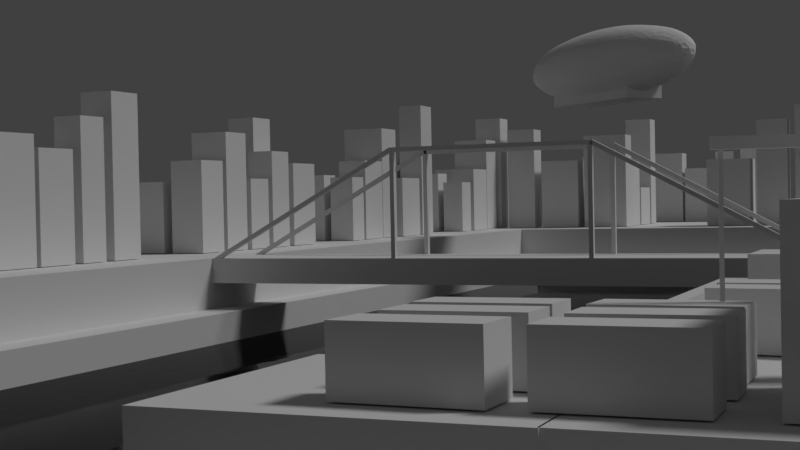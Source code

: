 # Source: city_marcel_herd.blend  (saved by Blender 2.79.0; exported with 4.5.12 LTS)
import bpy
from mathutils import Matrix  # noqa: F401  (used for matrix-valued properties, if any)

bpy.ops.wm.read_factory_settings(use_empty=True)
scene = bpy.context.scene
scene.name = 'Scene'

# ---- collections
col_collection_1 = bpy.data.collections.new('Collection 1'); scene.collection.children.link(col_collection_1)

# ---- materials (node trees are filled in below, after node groups)
mat_water = bpy.data.materials.new('Water')
mat_water.alpha_threshold = 0.0
mat_water.roughness = 0.5

# ---- material node trees
mat_water.use_nodes = True; mat_water.node_tree.nodes.clear()
_N = mat_water.node_tree.nodes; _L = mat_water.node_tree.links
n0 = _N.new('ShaderNodeFresnel'); n0.name = 'Fresnel'; n0.location = (-329, 277)
n0.inputs[0].default_value = 1.05
n1 = _N.new('ShaderNodeBsdfAnisotropic'); n1.name = 'Glossy BSDF'; n1.location = (-165, 179)
n1.distribution = 'BECKMANN'
n1.inputs[1].default_value = 0.0
n2 = _N.new('ShaderNodeBsdfRefraction'); n2.name = 'Refraction BSDF'; n2.location = (-154, 486)
n2.inputs[0].default_value = (0.8, 0.8, 0.8, 1.0)
n3 = _N.new('ShaderNodeMixShader'); n3.name = 'Mix Shader'; n3.location = (28, 306)
n4 = _N.new('ShaderNodeOutputMaterial'); n4.name = 'Material Output'; n4.location = (530, 292)
n5 = _N.new('ShaderNodeMath'); n5.name = 'Math'; n5.location = (38, -113)
n6 = _N.new('ShaderNodeMath'); n6.name = 'Math.002'; n6.location = (263, -60)
n6.operation = 'MULTIPLY'
n6.inputs[1].default_value = -0.2
n7 = _N.new('ShaderNodeTexVoronoi'); n7.name = 'Voronoi Texture'; n7.location = (-202, -115)
n7.inputs[2].default_value = 40.0
n8 = _N.new('ShaderNodeMath'); n8.name = 'Math.001'; n8.location = (-179, -292)
n8.operation = 'MULTIPLY'
n8.inputs[1].default_value = 0.7
n9 = _N.new('ShaderNodeTexVoronoi'); n9.name = 'Voronoi Texture.001'; n9.location = (-399, -309)
n9.inputs[2].default_value = 80.0
n10 = _N.new('ShaderNodeDisplacement'); n10.name = 'Displacement'; n10.location = (0, 0)
n10.inputs[1].default_value = 0.0
n10.inputs[2].default_value = 0.1
n11 = _N.new('ShaderNodeMath'); n11.name = 'Math.003'; n11.location = (0, 0)
n11.operation = 'MULTIPLY'
n12 = _N.new('ShaderNodeMath'); n12.name = 'Math.004'; n12.location = (0, 0)
n12.operation = 'MULTIPLY'
_L.new(n0.outputs[0], n2.inputs[2])
_L.new(n0.outputs[0], n3.inputs[0])
_L.new(n2.outputs[0], n3.inputs[1])
_L.new(n1.outputs[0], n3.inputs[2])
_L.new(n3.outputs[0], n4.inputs[0])
_L.new(n8.outputs[0], n5.inputs[1])
_L.new(n5.outputs[0], n6.inputs[0])
_L.new(n6.outputs[0], n10.inputs[0])
_L.new(n10.outputs[0], n4.inputs[2])
_L.new(n11.outputs[0], n5.inputs[0])
_L.new(n7.outputs[0], n11.inputs[0])
_L.new(n7.outputs[0], n11.inputs[1])
_L.new(n12.outputs[0], n8.inputs[0])
_L.new(n9.outputs[0], n12.inputs[0])
_L.new(n9.outputs[0], n12.inputs[1])
n4.is_active_output = True

# ---- world
world_world = bpy.data.worlds.new('World'); scene.world = world_world
world_world.color = (0.05088, 0.05088, 0.05088)
world_world.use_sun_shadow = False
world_world.sun_shadow_jitter_overblur = 0.0
world_world.cycles.sampling_method = 'MANUAL'
world_world.light_settings.ao_factor = 0.1

# ---- cameras
cam_camera = bpy.data.cameras.new('Camera')
cam_camera.sensor_fit = 'HORIZONTAL'
cam_camera.clip_end = 2000.0
cam_camera.lens = 35.0
cam_camera.sensor_width = 22.2
cam_camera.sensor_height = 14.7
cam_camera.ortho_scale = 7.314
cam_camera.dof.focus_distance = 0.0

# ---- lights
light_lamp = bpy.data.lights.new('Lamp', 'SUN')
light_lamp.transmission_factor = 0.0
light_lamp.cutoff_distance = 30.0
light_lamp.angle = 0.1993
light_lamp.energy = 1.0
light_lamp.shadow_buffer_clip_start = 1.001
light_lamp.shadow_soft_size = 0.1
light_lamp.shadow_cascade_max_distance = 1000.0

# ---- meshes
me_cube_098 = bpy.data.meshes.new('Cube.098')
me_cube_098.from_pydata([(-1.218, -1.095, -1.854), (-1.218, -1.095, 1.0), (-1.218, 1.0, -1.854), (-1.218, 1.0, 1.0), (1.0, -1.095, -1.854), (1.0, -1.095, 1.0), (1.0, 1.0, -1.854), (1.0, 1.0, 1.0)], [], [(0, 1, 3, 2), (2, 3, 7, 6), (6, 7, 5, 4), (4, 5, 1, 0), (2, 6, 4, 0), (7, 3, 1, 5)])
me_cube_098.use_remesh_preserve_volume = False
me_cube_098.use_remesh_preserve_attributes = False
me_cube_098.use_mirror_vertex_groups = False
me_cube_098.update()
me_cube_097 = bpy.data.meshes.new('Cube.097')
me_cube_097.from_pydata([(-0.8716, -0.7065, -1.397), (-0.8716, -0.7065, 1.0), (-0.8716, 1.0, -1.397), (-0.8716, 1.0, 1.0), (1.0, -0.7065, -1.397), (1.0, -0.7065, 1.0), (1.0, 1.0, -1.397), (1.0, 1.0, 1.0)], [], [(0, 1, 3, 2), (2, 3, 7, 6), (6, 7, 5, 4), (4, 5, 1, 0), (2, 6, 4, 0), (7, 3, 1, 5)])
me_cube_097.use_remesh_preserve_volume = False
me_cube_097.use_remesh_preserve_attributes = False
me_cube_097.use_mirror_vertex_groups = False
me_cube_097.update()
me_cube_063 = bpy.data.meshes.new('Cube.063')
me_cube_063.from_pydata([(-1.075, -1.162, -0.844), (-1.075, -1.162, 1.0), (-1.075, 1.388, -0.844), (-1.075, 1.388, 1.0), (1.049, -1.162, -0.844), (1.049, -1.162, 1.0), (1.049, 1.388, -0.844), (1.049, 1.388, 1.0)], [], [(0, 1, 3, 2), (2, 3, 7, 6), (6, 7, 5, 4), (4, 5, 1, 0), (2, 6, 4, 0), (7, 3, 1, 5)])
me_cube_063.use_remesh_preserve_volume = False
me_cube_063.use_remesh_preserve_attributes = False
me_cube_063.use_mirror_vertex_groups = False
me_cube_063.update()
me_cube_061 = bpy.data.meshes.new('Cube.061')
me_cube_061.from_pydata([(-1.889, -1.773, -1.386), (-1.889, -1.773, 1.0), (-1.889, 1.436, -1.386), (-1.889, 1.436, 1.0), (1.0, -1.773, -1.386), (1.0, -1.773, 1.0), (1.0, 1.436, -1.386), (1.0, 1.436, 1.0)], [], [(0, 1, 3, 2), (2, 3, 7, 6), (6, 7, 5, 4), (4, 5, 1, 0), (2, 6, 4, 0), (7, 3, 1, 5)])
me_cube_061.use_remesh_preserve_volume = False
me_cube_061.use_remesh_preserve_attributes = False
me_cube_061.use_mirror_vertex_groups = False
me_cube_061.update()
me_cube_048 = bpy.data.meshes.new('Cube.048')
me_cube_048.from_pydata([(-1.0, -1.0, -0.4079), (-1.0, -1.0, 1.0), (-1.0, 1.0, -0.4079), (-1.0, 1.0, 1.0), (1.0, -1.0, -0.4079), (1.0, -1.0, 1.0), (1.0, 1.0, -0.4079), (1.0, 1.0, 1.0)], [], [(0, 1, 3, 2), (2, 3, 7, 6), (6, 7, 5, 4), (4, 5, 1, 0), (2, 6, 4, 0), (7, 3, 1, 5)])
me_cube_048.use_remesh_preserve_volume = False
me_cube_048.use_remesh_preserve_attributes = False
me_cube_048.use_mirror_vertex_groups = False
me_cube_048.update()
me_cube_023 = bpy.data.meshes.new('Cube.023')
me_cube_023.from_pydata([(-1.889, -1.773, -1.282), (-1.889, -1.773, 1.0), (-1.889, 1.436, -1.282), (-1.889, 1.436, 1.0), (1.472, -1.773, -1.282), (1.472, -1.773, 1.0), (1.472, 1.436, -1.282), (1.472, 1.436, 1.0)], [], [(0, 1, 3, 2), (2, 3, 7, 6), (6, 7, 5, 4), (4, 5, 1, 0), (2, 6, 4, 0), (7, 3, 1, 5)])
me_cube_023.use_remesh_preserve_volume = False
me_cube_023.use_remesh_preserve_attributes = False
me_cube_023.use_mirror_vertex_groups = False
me_cube_023.update()
me_cube_019 = bpy.data.meshes.new('Cube.019')
me_cube_019.from_pydata([(-1.897, -1.095, -2.448), (-1.897, -1.095, 1.0), (-1.897, 1.0, -2.448), (-1.897, 1.0, 1.0), (1.0, -1.095, -2.448), (1.0, -1.095, 1.0), (1.0, 1.0, -2.448), (1.0, 1.0, 1.0)], [], [(0, 1, 3, 2), (2, 3, 7, 6), (6, 7, 5, 4), (4, 5, 1, 0), (2, 6, 4, 0), (7, 3, 1, 5)])
me_cube_019.use_remesh_preserve_volume = False
me_cube_019.use_remesh_preserve_attributes = False
me_cube_019.use_mirror_vertex_groups = False
me_cube_019.update()
me_cube_018 = bpy.data.meshes.new('Cube.018')
me_cube_018.from_pydata([(-1.218, -1.095, -2.448), (-1.218, -1.095, 1.0), (-1.218, 1.0, -2.448), (-1.218, 1.0, 1.0), (1.0, -1.095, -2.448), (1.0, -1.095, 1.0), (1.0, 1.0, -2.448), (1.0, 1.0, 1.0)], [], [(0, 1, 3, 2), (2, 3, 7, 6), (6, 7, 5, 4), (4, 5, 1, 0), (2, 6, 4, 0), (7, 3, 1, 5)])
me_cube_018.use_remesh_preserve_volume = False
me_cube_018.use_remesh_preserve_attributes = False
me_cube_018.use_mirror_vertex_groups = False
me_cube_018.update()
me_cube_011 = bpy.data.meshes.new('Cube.011')
me_cube_011.from_pydata([(-1.218, -1.095, -2.061), (-1.218, -1.095, 1.0), (-1.218, 1.0, -2.061), (-1.218, 1.0, 1.0), (1.854, -1.095, -2.061), (1.854, -1.095, 1.0), (1.854, 1.0, -2.061), (1.854, 1.0, 1.0)], [], [(0, 1, 3, 2), (2, 3, 7, 6), (6, 7, 5, 4), (4, 5, 1, 0), (2, 6, 4, 0), (7, 3, 1, 5)])
me_cube_011.use_remesh_preserve_volume = False
me_cube_011.use_remesh_preserve_attributes = False
me_cube_011.use_mirror_vertex_groups = False
me_cube_011.update()
me_cube_010 = bpy.data.meshes.new('Cube.010')
me_cube_010.from_pydata([(-2.898, -1.773, -0.1923), (-2.898, -1.773, 1.0), (-2.898, 1.923, -0.1923), (-2.898, 1.923, 1.0), (0.7766, -1.773, -0.1923), (0.7766, -1.773, 1.0), (0.7766, 1.923, -0.1923), (0.7766, 1.923, 1.0)], [], [(0, 1, 3, 2), (2, 3, 7, 6), (6, 7, 5, 4), (4, 5, 1, 0), (2, 6, 4, 0), (7, 3, 1, 5)])
me_cube_010.use_remesh_preserve_volume = False
me_cube_010.use_remesh_preserve_attributes = False
me_cube_010.use_mirror_vertex_groups = False
me_cube_010.update()
me_cube_009 = bpy.data.meshes.new('Cube.009')
me_cube_009.from_pydata([(-2.396, -1.773, -0.9975), (-2.396, -1.773, 1.0), (-2.396, 1.436, -0.9975), (-2.396, 1.436, 1.0), (0.7766, -1.773, -0.9975), (0.7766, -1.773, 1.0), (0.7766, 1.436, -0.9975), (0.7766, 1.436, 1.0)], [], [(0, 1, 3, 2), (2, 3, 7, 6), (6, 7, 5, 4), (4, 5, 1, 0), (2, 6, 4, 0), (7, 3, 1, 5)])
me_cube_009.use_remesh_preserve_volume = False
me_cube_009.use_remesh_preserve_attributes = False
me_cube_009.use_mirror_vertex_groups = False
me_cube_009.update()
me_cube_002 = bpy.data.meshes.new('Cube.002')
me_cube_002.from_pydata([(-3.39, -1.773, -0.9521), (-3.39, -1.773, 1.0), (-3.39, 1.436, -0.9521), (-3.39, 1.436, 1.0), (1.0, -1.773, -0.9521), (1.0, -1.773, 1.0), (1.0, 1.436, -0.9521), (1.0, 1.436, 1.0)], [], [(0, 1, 3, 2), (2, 3, 7, 6), (6, 7, 5, 4), (4, 5, 1, 0), (2, 6, 4, 0), (7, 3, 1, 5)])
me_cube_002.use_remesh_preserve_volume = False
me_cube_002.use_remesh_preserve_attributes = False
me_cube_002.use_mirror_vertex_groups = False
me_cube_002.update()
me_cube_096 = bpy.data.meshes.new('Cube.096')
me_cube_096.from_pydata([(-1.889, -2.19, -1.786), (-1.889, -2.19, 1.0), (-1.889, 1.436, -1.786), (-1.889, 1.436, 1.0), (0.8355, -2.19, -1.786), (0.8355, -2.19, 1.0), (0.8355, 1.436, -1.786), (0.8355, 1.436, 1.0)], [], [(0, 1, 3, 2), (2, 3, 7, 6), (6, 7, 5, 4), (4, 5, 1, 0), (2, 6, 4, 0), (7, 3, 1, 5)])
me_cube_096.use_remesh_preserve_volume = False
me_cube_096.use_remesh_preserve_attributes = False
me_cube_096.use_mirror_vertex_groups = False
me_cube_096.update()
me_cube_095 = bpy.data.meshes.new('Cube.095')
me_cube_095.from_pydata([(-1.996, -1.0, -0.9707), (-1.996, -1.0, 1.0), (-1.996, 1.0, -0.9707), (-1.996, 1.0, 1.0), (1.0, -1.0, -0.9707), (1.0, -1.0, 1.0), (1.0, 1.0, -0.9707), (1.0, 1.0, 1.0)], [], [(0, 1, 3, 2), (2, 3, 7, 6), (6, 7, 5, 4), (4, 5, 1, 0), (2, 6, 4, 0), (7, 3, 1, 5)])
me_cube_095.use_remesh_preserve_volume = False
me_cube_095.use_remesh_preserve_attributes = False
me_cube_095.use_mirror_vertex_groups = False
me_cube_095.update()
me_cube_094 = bpy.data.meshes.new('Cube.094')
me_cube_094.from_pydata([(-1.996, -1.0, -0.692), (-1.996, -1.0, 1.0), (-1.996, 1.0, -0.692), (-1.996, 1.0, 1.0), (1.0, -1.0, -0.692), (1.0, -1.0, 1.0), (1.0, 1.0, -0.692), (1.0, 1.0, 1.0)], [], [(0, 1, 3, 2), (2, 3, 7, 6), (6, 7, 5, 4), (4, 5, 1, 0), (2, 6, 4, 0), (7, 3, 1, 5)])
me_cube_094.use_remesh_preserve_volume = False
me_cube_094.use_remesh_preserve_attributes = False
me_cube_094.use_mirror_vertex_groups = False
me_cube_094.update()
me_cube_093 = bpy.data.meshes.new('Cube.093')
me_cube_093.from_pydata([(-1.996, -1.0, -0.3722), (-1.996, -1.0, 1.0), (-1.996, 1.0, -0.3722), (-1.996, 1.0, 1.0), (1.0, -1.0, -0.3722), (1.0, -1.0, 1.0), (1.0, 1.0, -0.3722), (1.0, 1.0, 1.0)], [], [(0, 1, 3, 2), (2, 3, 7, 6), (6, 7, 5, 4), (4, 5, 1, 0), (2, 6, 4, 0), (7, 3, 1, 5)])
me_cube_093.use_remesh_preserve_volume = False
me_cube_093.use_remesh_preserve_attributes = False
me_cube_093.use_mirror_vertex_groups = False
me_cube_093.update()
me_cube_092 = bpy.data.meshes.new('Cube.092')
me_cube_092.from_pydata([(-1.177, -1.0, -1.0), (-1.177, -1.0, 1.0), (-1.177, 1.0, -1.0), (-1.177, 1.0, 1.0), (1.0, -1.0, -1.0), (1.0, -1.0, 1.0), (1.0, 1.0, -1.0), (1.0, 1.0, 1.0)], [], [(0, 1, 3, 2), (2, 3, 7, 6), (6, 7, 5, 4), (4, 5, 1, 0), (2, 6, 4, 0), (7, 3, 1, 5)])
me_cube_092.use_remesh_preserve_volume = False
me_cube_092.use_remesh_preserve_attributes = False
me_cube_092.use_mirror_vertex_groups = False
me_cube_092.update()
me_cube_091 = bpy.data.meshes.new('Cube.091')
me_cube_091.from_pydata([(-1.177, -1.0, -1.0), (-1.177, -1.0, 1.0), (-1.177, 1.0, -1.0), (-1.177, 1.0, 1.0), (1.0, -1.0, -1.0), (1.0, -1.0, 1.0), (1.0, 1.0, -1.0), (1.0, 1.0, 1.0)], [], [(0, 1, 3, 2), (2, 3, 7, 6), (6, 7, 5, 4), (4, 5, 1, 0), (2, 6, 4, 0), (7, 3, 1, 5)])
me_cube_091.use_remesh_preserve_volume = False
me_cube_091.use_remesh_preserve_attributes = False
me_cube_091.use_mirror_vertex_groups = False
me_cube_091.update()
me_cube_090 = bpy.data.meshes.new('Cube.090')
me_cube_090.from_pydata([(-1.889, -1.773, -1.051), (-1.889, -1.773, 1.0), (-1.889, 1.436, -1.051), (-1.889, 1.436, 1.0), (1.472, -1.773, -1.051), (1.472, -1.773, 1.0), (1.472, 1.436, -1.051), (1.472, 1.436, 1.0)], [], [(0, 1, 3, 2), (2, 3, 7, 6), (6, 7, 5, 4), (4, 5, 1, 0), (2, 6, 4, 0), (7, 3, 1, 5)])
me_cube_090.use_remesh_preserve_volume = False
me_cube_090.use_remesh_preserve_attributes = False
me_cube_090.use_mirror_vertex_groups = False
me_cube_090.update()
me_cube_089 = bpy.data.meshes.new('Cube.089')
me_cube_089.from_pydata([(-1.218, -1.095, -2.061), (-1.218, -1.095, 1.0), (-1.218, 1.0, -2.061), (-1.218, 1.0, 1.0), (1.854, -1.095, -2.061), (1.854, -1.095, 1.0), (1.854, 1.0, -2.061), (1.854, 1.0, 1.0)], [], [(0, 1, 3, 2), (2, 3, 7, 6), (6, 7, 5, 4), (4, 5, 1, 0), (2, 6, 4, 0), (7, 3, 1, 5)])
me_cube_089.use_remesh_preserve_volume = False
me_cube_089.use_remesh_preserve_attributes = False
me_cube_089.use_mirror_vertex_groups = False
me_cube_089.update()
me_cube_088 = bpy.data.meshes.new('Cube.088')
me_cube_088.from_pydata([(-1.897, -1.095, -2.448), (-1.897, -1.095, 1.0), (-1.897, 1.0, -2.448), (-1.897, 1.0, 1.0), (1.0, -1.095, -2.448), (1.0, -1.095, 1.0), (1.0, 1.0, -2.448), (1.0, 1.0, 1.0)], [], [(0, 1, 3, 2), (2, 3, 7, 6), (6, 7, 5, 4), (4, 5, 1, 0), (2, 6, 4, 0), (7, 3, 1, 5)])
me_cube_088.use_remesh_preserve_volume = False
me_cube_088.use_remesh_preserve_attributes = False
me_cube_088.use_mirror_vertex_groups = False
me_cube_088.update()
me_cube_087 = bpy.data.meshes.new('Cube.087')
me_cube_087.from_pydata([(-2.67, -0.982, -1.734), (-2.67, -0.982, 1.0), (-2.67, 1.436, -1.734), (-2.67, 1.436, 1.0), (1.0, -0.982, -1.734), (1.0, -0.982, 1.0), (1.0, 1.436, -1.734), (1.0, 1.436, 1.0)], [], [(0, 1, 3, 2), (2, 3, 7, 6), (6, 7, 5, 4), (4, 5, 1, 0), (2, 6, 4, 0), (7, 3, 1, 5)])
me_cube_087.use_remesh_preserve_volume = False
me_cube_087.use_remesh_preserve_attributes = False
me_cube_087.use_mirror_vertex_groups = False
me_cube_087.update()
me_cube_086 = bpy.data.meshes.new('Cube.086')
me_cube_086.from_pydata([(-3.39, -1.773, -0.8167), (-3.39, -1.773, 1.0), (-3.39, 1.436, -0.8167), (-3.39, 1.436, 1.0), (1.0, -1.773, -0.8167), (1.0, -1.773, 1.0), (1.0, 1.436, -0.8167), (1.0, 1.436, 1.0)], [], [(0, 1, 3, 2), (2, 3, 7, 6), (6, 7, 5, 4), (4, 5, 1, 0), (2, 6, 4, 0), (7, 3, 1, 5)])
me_cube_086.use_remesh_preserve_volume = False
me_cube_086.use_remesh_preserve_attributes = False
me_cube_086.use_mirror_vertex_groups = False
me_cube_086.update()
me_cube_085 = bpy.data.meshes.new('Cube.085')
me_cube_085.from_pydata([(-1.062, -1.0, -0.421), (-1.062, -1.0, 1.0), (-1.062, 1.0, -0.421), (-1.062, 1.0, 1.0), (1.0, -1.0, -0.421), (1.0, -1.0, 1.0), (1.0, 1.0, -0.421), (1.0, 1.0, 1.0)], [], [(0, 1, 3, 2), (2, 3, 7, 6), (6, 7, 5, 4), (4, 5, 1, 0), (2, 6, 4, 0), (7, 3, 1, 5)])
me_cube_085.use_remesh_preserve_volume = False
me_cube_085.use_remesh_preserve_attributes = False
me_cube_085.use_mirror_vertex_groups = False
me_cube_085.update()
me_plane_002 = bpy.data.meshes.new('Plane.002')
me_plane_002.from_pydata([(-1.0, -1.0, 0.0), (1.0, -1.0, 0.0), (-1.0, 1.0, 0.0), (1.0, 1.0, 0.0)], [], [(0, 1, 3, 2)])
me_plane_002.materials.append(mat_water)
me_plane_002.use_remesh_preserve_volume = False
me_plane_002.use_remesh_preserve_attributes = False
me_plane_002.use_mirror_vertex_groups = False
me_plane_002.update()
me_cube_084 = bpy.data.meshes.new('Cube.084')
me_cube_084.from_pydata([(-5.338, -0.0213, -1.0), (-5.338, -0.0213, 13.15), (-5.338, 0.0213, -1.0), (-5.338, 0.0213, 13.15), (5.338, -0.0213, -1.0), (5.338, -0.0213, 13.15), (5.338, 0.0213, -1.0), (5.338, 0.0213, 13.15)], [], [(0, 1, 3, 2), (2, 3, 7, 6), (6, 7, 5, 4), (4, 5, 1, 0), (2, 6, 4, 0), (7, 3, 1, 5)])
me_cube_084.use_remesh_preserve_volume = False
me_cube_084.use_remesh_preserve_attributes = False
me_cube_084.use_mirror_vertex_groups = False
me_cube_084.update()
me_cube_083 = bpy.data.meshes.new('Cube.083')
me_cube_083.from_pydata([(-5.341, 0.1859, -1.0), (-5.341, 0.1859, 1.0), (-5.341, 4.392, -1.0), (-5.341, 4.392, 1.0), (-0.4204, 0.1859, -1.0), (-0.4204, 0.1859, 1.0), (-0.4204, 4.392, -1.0), (-0.4204, 4.392, 1.0)], [], [(0, 1, 3, 2), (2, 3, 7, 6), (6, 7, 5, 4), (4, 5, 1, 0), (2, 6, 4, 0), (7, 3, 1, 5)])
me_cube_083.use_remesh_preserve_volume = False
me_cube_083.use_remesh_preserve_attributes = False
me_cube_083.use_mirror_vertex_groups = False
me_cube_083.update()
me_cube_082 = bpy.data.meshes.new('Cube.082')
me_cube_082.from_pydata([(-1.218, -1.095, -2.448), (-1.218, -1.095, 1.0), (-1.218, 1.0, -2.448), (-1.218, 1.0, 1.0), (1.0, -1.095, -2.448), (1.0, -1.095, 1.0), (1.0, 1.0, -2.448), (1.0, 1.0, 1.0)], [], [(0, 1, 3, 2), (2, 3, 7, 6), (6, 7, 5, 4), (4, 5, 1, 0), (2, 6, 4, 0), (7, 3, 1, 5)])
me_cube_082.use_remesh_preserve_volume = False
me_cube_082.use_remesh_preserve_attributes = False
me_cube_082.use_mirror_vertex_groups = False
me_cube_082.update()
me_cube_081 = bpy.data.meshes.new('Cube.081')
me_cube_081.from_pydata([(-1.177, -1.0, -1.0), (-1.177, -1.0, 1.0), (-1.177, 0.4939, -1.0), (-1.177, 0.4939, 1.0), (1.0, -1.0, -1.0), (1.0, -1.0, 1.0), (1.0, 0.4939, -1.0), (1.0, 0.4939, 1.0)], [], [(0, 1, 3, 2), (2, 3, 7, 6), (6, 7, 5, 4), (4, 5, 1, 0), (2, 6, 4, 0), (7, 3, 1, 5)])
me_cube_081.use_remesh_preserve_volume = False
me_cube_081.use_remesh_preserve_attributes = False
me_cube_081.use_mirror_vertex_groups = False
me_cube_081.update()
me_cube_080 = bpy.data.meshes.new('Cube.080')
me_cube_080.from_pydata([(-1.141, -1.236, -0.5632), (-1.141, -1.236, 1.0), (-1.141, 1.0, -0.5632), (-1.141, 1.0, 1.0), (1.0, -1.236, -0.5632), (1.0, -1.236, 1.0), (1.0, 1.0, -0.5632), (1.0, 1.0, 1.0)], [], [(0, 1, 3, 2), (2, 3, 7, 6), (6, 7, 5, 4), (4, 5, 1, 0), (2, 6, 4, 0), (7, 3, 1, 5)])
me_cube_080.use_remesh_preserve_volume = False
me_cube_080.use_remesh_preserve_attributes = False
me_cube_080.use_mirror_vertex_groups = False
me_cube_080.update()
me_cube_079 = bpy.data.meshes.new('Cube.079')
me_cube_079.from_pydata([(-2.88, -0.9802, -1.0), (-2.88, -0.9802, 1.0), (-2.88, 0.2991, -1.0), (-2.88, 0.2991, 1.0), (1.0, -0.9802, -1.0), (1.0, -0.9802, 1.0), (1.0, 0.2991, -1.0), (1.0, 0.2991, 1.0)], [], [(0, 1, 3, 2), (2, 3, 7, 6), (6, 7, 5, 4), (4, 5, 1, 0), (2, 6, 4, 0), (7, 3, 1, 5)])
me_cube_079.use_remesh_preserve_volume = False
me_cube_079.use_remesh_preserve_attributes = False
me_cube_079.use_mirror_vertex_groups = False
me_cube_079.update()
me_cube_078 = bpy.data.meshes.new('Cube.078')
me_cube_078.from_pydata([(-1.177, -1.0, -1.0), (-1.177, -1.0, 1.0), (-1.177, 0.4939, -1.0), (-1.177, 0.4939, 1.0), (1.0, -1.0, -1.0), (1.0, -1.0, 1.0), (1.0, 0.4939, -1.0), (1.0, 0.4939, 1.0)], [], [(0, 1, 3, 2), (2, 3, 7, 6), (6, 7, 5, 4), (4, 5, 1, 0), (2, 6, 4, 0), (7, 3, 1, 5)])
me_cube_078.use_remesh_preserve_volume = False
me_cube_078.use_remesh_preserve_attributes = False
me_cube_078.use_mirror_vertex_groups = False
me_cube_078.update()
me_cube_076 = bpy.data.meshes.new('Cube.076')
me_cube_076.from_pydata([(-0.2586, -1.773, 0.6284), (-0.2586, -1.773, 1.0), (-0.2586, -0.8036, 0.6284), (-0.2586, -0.8036, 1.0), (2.497, -1.773, 0.6284), (2.497, -1.773, 1.0), (2.497, -0.8036, 0.6284), (2.497, -0.8036, 1.0)], [], [(0, 1, 3, 2), (2, 3, 7, 6), (6, 7, 5, 4), (4, 5, 1, 0), (2, 6, 4, 0), (7, 3, 1, 5)])
me_cube_076.use_remesh_preserve_volume = False
me_cube_076.use_remesh_preserve_attributes = False
me_cube_076.use_mirror_vertex_groups = False
me_cube_076.update()
me_cube_075 = bpy.data.meshes.new('Cube.075')
me_cube_075.from_pydata([(-0.2586, -1.773, 0.6284), (-0.2586, -1.773, 1.0), (-0.2586, -0.8036, 0.6284), (-0.2586, -0.8036, 1.0), (2.497, -1.773, 0.6284), (2.497, -1.773, 1.0), (2.497, -0.8036, 0.6284), (2.497, -0.8036, 1.0)], [], [(0, 1, 3, 2), (2, 3, 7, 6), (6, 7, 5, 4), (4, 5, 1, 0), (2, 6, 4, 0), (7, 3, 1, 5)])
me_cube_075.use_remesh_preserve_volume = False
me_cube_075.use_remesh_preserve_attributes = False
me_cube_075.use_mirror_vertex_groups = False
me_cube_075.update()
me_cube_074 = bpy.data.meshes.new('Cube.074')
me_cube_074.from_pydata([(-0.2586, -1.773, 0.6284), (-0.2586, -1.773, 1.0), (-0.2586, -0.8036, 0.6284), (-0.2586, -0.8036, 1.0), (2.497, -1.773, 0.6284), (2.497, -1.773, 1.0), (2.497, -0.8036, 0.6284), (2.497, -0.8036, 1.0)], [], [(0, 1, 3, 2), (2, 3, 7, 6), (6, 7, 5, 4), (4, 5, 1, 0), (2, 6, 4, 0), (7, 3, 1, 5)])
me_cube_074.use_remesh_preserve_volume = False
me_cube_074.use_remesh_preserve_attributes = False
me_cube_074.use_mirror_vertex_groups = False
me_cube_074.update()
me_cube_073 = bpy.data.meshes.new('Cube.073')
me_cube_073.from_pydata([(-0.2586, -1.773, 0.6284), (-0.2586, -1.773, 1.0), (-0.2586, -0.8036, 0.6284), (-0.2586, -0.8036, 1.0), (2.497, -1.773, 0.6284), (2.497, -1.773, 1.0), (2.497, -0.8036, 0.6284), (2.497, -0.8036, 1.0)], [], [(0, 1, 3, 2), (2, 3, 7, 6), (6, 7, 5, 4), (4, 5, 1, 0), (2, 6, 4, 0), (7, 3, 1, 5)])
me_cube_073.use_remesh_preserve_volume = False
me_cube_073.use_remesh_preserve_attributes = False
me_cube_073.use_mirror_vertex_groups = False
me_cube_073.update()
me_cube_072 = bpy.data.meshes.new('Cube.072')
me_cube_072.from_pydata([(-3.39, -0.8346, 0.4851), (-3.39, -0.8346, 1.0), (-3.39, 1.164, 0.4851), (-3.39, 1.164, 1.0), (-1.497, -0.8346, 0.4851), (-1.497, -0.8346, 1.0), (-1.497, 1.164, 0.4851), (-1.497, 1.164, 1.0)], [], [(0, 1, 3, 2), (2, 3, 7, 6), (6, 7, 5, 4), (4, 5, 1, 0), (2, 6, 4, 0), (7, 3, 1, 5)])
me_cube_072.use_remesh_preserve_volume = False
me_cube_072.use_remesh_preserve_attributes = False
me_cube_072.use_mirror_vertex_groups = False
me_cube_072.update()
me_cube_071 = bpy.data.meshes.new('Cube.071')
me_cube_071.from_pydata([(-0.2586, -1.773, 0.6284), (-0.2586, -1.773, 1.0), (-0.2586, -0.8036, 0.6284), (-0.2586, -0.8036, 1.0), (2.497, -1.773, 0.6284), (2.497, -1.773, 1.0), (2.497, -0.8036, 0.6284), (2.497, -0.8036, 1.0)], [], [(0, 1, 3, 2), (2, 3, 7, 6), (6, 7, 5, 4), (4, 5, 1, 0), (2, 6, 4, 0), (7, 3, 1, 5)])
me_cube_071.use_remesh_preserve_volume = False
me_cube_071.use_remesh_preserve_attributes = False
me_cube_071.use_mirror_vertex_groups = False
me_cube_071.update()
me_cube_070 = bpy.data.meshes.new('Cube.070')
me_cube_070.from_pydata([(-0.2586, -1.773, 0.6284), (-0.2586, -1.773, 1.0), (-0.2586, -0.8036, 0.6284), (-0.2586, -0.8036, 1.0), (2.497, -1.773, 0.6284), (2.497, -1.773, 1.0), (2.497, -0.8036, 0.6284), (2.497, -0.8036, 1.0)], [], [(0, 1, 3, 2), (2, 3, 7, 6), (6, 7, 5, 4), (4, 5, 1, 0), (2, 6, 4, 0), (7, 3, 1, 5)])
me_cube_070.use_remesh_preserve_volume = False
me_cube_070.use_remesh_preserve_attributes = False
me_cube_070.use_mirror_vertex_groups = False
me_cube_070.update()
me_cube_069 = bpy.data.meshes.new('Cube.069')
me_cube_069.from_pydata([(-6.754, -0.1571, -0.1449), (-6.754, -0.1571, 0.1449), (-6.754, 0.1571, -0.1449), (-6.754, 0.1571, 0.1449), (2.435, -0.1571, -0.1449), (2.435, -0.1571, 0.1449), (2.435, 0.1571, -0.1449), (2.435, 0.1571, 0.1449)], [], [(0, 1, 3, 2), (2, 3, 7, 6), (6, 7, 5, 4), (4, 5, 1, 0), (2, 6, 4, 0), (7, 3, 1, 5)])
me_cube_069.use_remesh_preserve_volume = False
me_cube_069.use_remesh_preserve_attributes = False
me_cube_069.use_mirror_vertex_groups = False
me_cube_069.update()
me_cube_068 = bpy.data.meshes.new('Cube.068')
me_cube_068.from_pydata([(-2.435, -0.1571, -0.1449), (-2.435, -0.1571, 0.1449), (-2.435, 0.1571, -0.1449), (-2.435, 0.1571, 0.1449), (2.435, -0.1571, -0.1449), (2.435, -0.1571, 0.1449), (2.435, 0.1571, -0.1449), (2.435, 0.1571, 0.1449)], [], [(0, 1, 3, 2), (2, 3, 7, 6), (6, 7, 5, 4), (4, 5, 1, 0), (2, 6, 4, 0), (7, 3, 1, 5)])
me_cube_068.use_remesh_preserve_volume = False
me_cube_068.use_remesh_preserve_attributes = False
me_cube_068.use_mirror_vertex_groups = False
me_cube_068.update()
me_cube_067 = bpy.data.meshes.new('Cube.067')
me_cube_067.from_pydata([(-13.8, -1.773, 0.7101), (-13.8, -1.773, 1.0), (-13.8, -1.459, 0.7101), (-13.8, -1.459, 1.0), (2.497, -1.773, 0.7101), (2.497, -1.773, 1.0), (2.497, -1.459, 0.7101), (2.497, -1.459, 1.0)], [], [(0, 1, 3, 2), (2, 3, 7, 6), (6, 7, 5, 4), (4, 5, 1, 0), (2, 6, 4, 0), (7, 3, 1, 5)])
me_cube_067.use_remesh_preserve_volume = False
me_cube_067.use_remesh_preserve_attributes = False
me_cube_067.use_mirror_vertex_groups = False
me_cube_067.update()
me_cube_066 = bpy.data.meshes.new('Cube.066')
me_cube_066.from_pydata([(-3.39, -1.773, 0.1199), (-3.39, -1.773, 1.0), (-3.39, 1.164, 0.1199), (-3.39, 1.164, 1.0), (2.497, -1.773, 0.1199), (2.497, -1.773, 1.0), (2.497, 1.164, 0.1199), (2.497, 1.164, 1.0)], [], [(0, 1, 3, 2), (2, 3, 7, 6), (6, 7, 5, 4), (4, 5, 1, 0), (2, 6, 4, 0), (7, 3, 1, 5)])
me_cube_066.use_remesh_preserve_volume = False
me_cube_066.use_remesh_preserve_attributes = False
me_cube_066.use_mirror_vertex_groups = False
me_cube_066.update()
me_cube_065 = bpy.data.meshes.new('Cube.065')
me_cube_065.from_pydata([(-3.39, -1.773, 0.1199), (-3.39, -1.773, 1.0), (-3.39, 1.164, 0.1199), (-3.39, 1.164, 1.0), (2.497, -1.773, 0.1199), (2.497, -1.773, 1.0), (2.497, 1.164, 0.1199), (2.497, 1.164, 1.0)], [], [(0, 1, 3, 2), (2, 3, 7, 6), (6, 7, 5, 4), (4, 5, 1, 0), (2, 6, 4, 0), (7, 3, 1, 5)])
me_cube_065.use_remesh_preserve_volume = False
me_cube_065.use_remesh_preserve_attributes = False
me_cube_065.use_mirror_vertex_groups = False
me_cube_065.update()
me_cube_064 = bpy.data.meshes.new('Cube.064')
me_cube_064.from_pydata([(-3.39, -1.773, 0.1199), (-3.39, -1.773, 1.0), (-3.39, 1.164, 0.1199), (-3.39, 1.164, 1.0), (2.497, -1.773, 0.1199), (2.497, -1.773, 1.0), (2.497, 1.164, 0.1199), (2.497, 1.164, 1.0)], [], [(0, 1, 3, 2), (2, 3, 7, 6), (6, 7, 5, 4), (4, 5, 1, 0), (2, 6, 4, 0), (7, 3, 1, 5)])
me_cube_064.use_remesh_preserve_volume = False
me_cube_064.use_remesh_preserve_attributes = False
me_cube_064.use_mirror_vertex_groups = False
me_cube_064.update()
me_cube_062 = bpy.data.meshes.new('Cube.062')
me_cube_062.from_pydata([(0.1917, -0.5245, -1.0), (0.1917, -0.5245, 1.0), (0.1917, 1.0, -1.0), (0.1917, 1.0, 1.0), (1.0, -0.5245, -1.0), (1.0, -0.5245, 1.0), (1.0, 1.0, -1.0), (1.0, 1.0, 1.0)], [], [(0, 1, 3, 2), (2, 3, 7, 6), (6, 7, 5, 4), (4, 5, 1, 0), (2, 6, 4, 0), (7, 3, 1, 5)])
me_cube_062.use_remesh_preserve_volume = False
me_cube_062.use_remesh_preserve_attributes = False
me_cube_062.use_mirror_vertex_groups = False
me_cube_062.update()
me_cube_060 = bpy.data.meshes.new('Cube.060')
me_cube_060.from_pydata([(-0.1424, -0.1376, -0.4216), (-0.1424, -0.1376, 0.3538), (-0.1424, 0.1376, -0.4216), (-0.1424, 0.1376, 0.3538), (0.1424, -0.1376, -0.4216), (0.1424, -0.1376, 0.3538), (0.1424, 0.1376, -0.4216), (0.1424, 0.1376, 0.3538)], [], [(0, 1, 3, 2), (2, 3, 7, 6), (6, 7, 5, 4), (4, 5, 1, 0), (2, 6, 4, 0), (7, 3, 1, 5)])
me_cube_060.use_remesh_preserve_volume = False
me_cube_060.use_remesh_preserve_attributes = False
me_cube_060.use_mirror_vertex_groups = False
me_cube_060.update()
me_cube_059 = bpy.data.meshes.new('Cube.059')
me_cube_059.from_pydata([(-2.618, -0.2088, -0.01479), (-2.618, -0.2088, 0.0494), (-2.618, 0.06639, -0.01479), (-2.618, 0.06639, 0.0494), (0.5, -0.2088, -0.01479), (0.5, -0.2088, 0.0494), (0.5, 0.06639, -0.01479), (0.5, 0.06639, 0.0494)], [], [(0, 1, 3, 2), (2, 3, 7, 6), (6, 7, 5, 4), (4, 5, 1, 0), (2, 6, 4, 0), (7, 3, 1, 5)])
me_cube_059.use_remesh_preserve_volume = False
me_cube_059.use_remesh_preserve_attributes = False
me_cube_059.use_mirror_vertex_groups = False
me_cube_059.update()
me_cube_058 = bpy.data.meshes.new('Cube.058')
me_cube_058.from_pydata([(-0.5, -0.4803, -0.6943), (-0.5, -0.4803, 0.6943), (-0.5, 0.4803, -0.6943), (-0.5, 0.4803, 0.6943), (0.5, -0.4803, -0.6943), (0.5, -0.4803, 0.6943), (0.5, 0.4803, -0.6943), (0.5, 0.4803, 0.6943)], [], [(0, 1, 3, 2), (2, 3, 7, 6), (6, 7, 5, 4), (4, 5, 1, 0), (2, 6, 4, 0), (7, 3, 1, 5)])
me_cube_058.use_remesh_preserve_volume = False
me_cube_058.use_remesh_preserve_attributes = False
me_cube_058.use_mirror_vertex_groups = False
me_cube_058.update()
me_cube_057 = bpy.data.meshes.new('Cube.057')
me_cube_057.from_pydata([(-0.2586, -1.773, 0.6284), (-0.2586, -1.773, 1.0), (-0.2586, -0.8036, 0.6284), (-0.2586, -0.8036, 1.0), (2.497, -1.773, 0.6284), (2.497, -1.773, 1.0), (2.497, -0.8036, 0.6284), (2.497, -0.8036, 1.0)], [], [(0, 1, 3, 2), (2, 3, 7, 6), (6, 7, 5, 4), (4, 5, 1, 0), (2, 6, 4, 0), (7, 3, 1, 5)])
me_cube_057.use_remesh_preserve_volume = False
me_cube_057.use_remesh_preserve_attributes = False
me_cube_057.use_mirror_vertex_groups = False
me_cube_057.update()
me_cube_056 = bpy.data.meshes.new('Cube.056')
me_cube_056.from_pydata([(-0.2586, -1.773, 0.6284), (-0.2586, -1.773, 1.0), (-0.2586, -0.8036, 0.6284), (-0.2586, -0.8036, 1.0), (2.497, -1.773, 0.6284), (2.497, -1.773, 1.0), (2.497, -0.8036, 0.6284), (2.497, -0.8036, 1.0)], [], [(0, 1, 3, 2), (2, 3, 7, 6), (6, 7, 5, 4), (4, 5, 1, 0), (2, 6, 4, 0), (7, 3, 1, 5)])
me_cube_056.use_remesh_preserve_volume = False
me_cube_056.use_remesh_preserve_attributes = False
me_cube_056.use_mirror_vertex_groups = False
me_cube_056.update()
me_cube_055 = bpy.data.meshes.new('Cube.055')
me_cube_055.from_pydata([(-0.2586, -1.773, 0.6284), (-0.2586, -1.773, 1.0), (-0.2586, -0.8036, 0.6284), (-0.2586, -0.8036, 1.0), (2.497, -1.773, 0.6284), (2.497, -1.773, 1.0), (2.497, -0.8036, 0.6284), (2.497, -0.8036, 1.0)], [], [(0, 1, 3, 2), (2, 3, 7, 6), (6, 7, 5, 4), (4, 5, 1, 0), (2, 6, 4, 0), (7, 3, 1, 5)])
me_cube_055.use_remesh_preserve_volume = False
me_cube_055.use_remesh_preserve_attributes = False
me_cube_055.use_mirror_vertex_groups = False
me_cube_055.update()
me_cube_054 = bpy.data.meshes.new('Cube.054')
me_cube_054.from_pydata([(-0.2586, -1.773, 0.6284), (-0.2586, -1.773, 1.0), (-0.2586, -0.8036, 0.6284), (-0.2586, -0.8036, 1.0), (2.497, -1.773, 0.6284), (2.497, -1.773, 1.0), (2.497, -0.8036, 0.6284), (2.497, -0.8036, 1.0)], [], [(0, 1, 3, 2), (2, 3, 7, 6), (6, 7, 5, 4), (4, 5, 1, 0), (2, 6, 4, 0), (7, 3, 1, 5)])
me_cube_054.use_remesh_preserve_volume = False
me_cube_054.use_remesh_preserve_attributes = False
me_cube_054.use_mirror_vertex_groups = False
me_cube_054.update()
me_cube_053 = bpy.data.meshes.new('Cube.053')
me_cube_053.from_pydata([(-0.2586, -1.773, 0.6284), (-0.2586, -1.773, 1.0), (-0.2586, -0.8036, 0.6284), (-0.2586, -0.8036, 1.0), (2.497, -1.773, 0.6284), (2.497, -1.773, 1.0), (2.497, -0.8036, 0.6284), (2.497, -0.8036, 1.0)], [], [(0, 1, 3, 2), (2, 3, 7, 6), (6, 7, 5, 4), (4, 5, 1, 0), (2, 6, 4, 0), (7, 3, 1, 5)])
me_cube_053.use_remesh_preserve_volume = False
me_cube_053.use_remesh_preserve_attributes = False
me_cube_053.use_mirror_vertex_groups = False
me_cube_053.update()
me_cube_052 = bpy.data.meshes.new('Cube.052')
me_cube_052.from_pydata([(-0.2586, -1.773, 0.6284), (-0.2586, -1.773, 1.0), (-0.2586, -0.8036, 0.6284), (-0.2586, -0.8036, 1.0), (2.497, -1.773, 0.6284), (2.497, -1.773, 1.0), (2.497, -0.8036, 0.6284), (2.497, -0.8036, 1.0)], [], [(0, 1, 3, 2), (2, 3, 7, 6), (6, 7, 5, 4), (4, 5, 1, 0), (2, 6, 4, 0), (7, 3, 1, 5)])
me_cube_052.use_remesh_preserve_volume = False
me_cube_052.use_remesh_preserve_attributes = False
me_cube_052.use_mirror_vertex_groups = False
me_cube_052.update()
me_cube_051 = bpy.data.meshes.new('Cube.051')
me_cube_051.from_pydata([(-3.39, -1.773, 0.1199), (-3.39, -1.773, 1.0), (-3.39, 1.164, 0.1199), (-3.39, 1.164, 1.0), (2.497, -1.773, 0.1199), (2.497, -1.773, 1.0), (2.497, 1.164, 0.1199), (2.497, 1.164, 1.0)], [], [(0, 1, 3, 2), (2, 3, 7, 6), (6, 7, 5, 4), (4, 5, 1, 0), (2, 6, 4, 0), (7, 3, 1, 5)])
me_cube_051.use_remesh_preserve_volume = False
me_cube_051.use_remesh_preserve_attributes = False
me_cube_051.use_mirror_vertex_groups = False
me_cube_051.update()
me_cube_050 = bpy.data.meshes.new('Cube.050')
me_cube_050.from_pydata([(-3.39, -1.773, 0.1199), (-3.39, -1.773, 1.0), (-3.39, 1.164, 0.1199), (-3.39, 1.164, 1.0), (2.497, -1.773, 0.1199), (2.497, -1.773, 1.0), (2.497, 1.164, 0.1199), (2.497, 1.164, 1.0)], [], [(0, 1, 3, 2), (2, 3, 7, 6), (6, 7, 5, 4), (4, 5, 1, 0), (2, 6, 4, 0), (7, 3, 1, 5)])
me_cube_050.use_remesh_preserve_volume = False
me_cube_050.use_remesh_preserve_attributes = False
me_cube_050.use_mirror_vertex_groups = False
me_cube_050.update()
me_cube_049 = bpy.data.meshes.new('Cube.049')
me_cube_049.from_pydata([(-0.8306, -0.0213, -1.0), (-0.8306, -0.0213, 5.856), (-0.8306, 0.0213, -1.0), (-0.8306, 0.0213, 5.856), (0.8306, -0.0213, -1.0), (0.8306, -0.0213, 5.856), (0.8306, 0.0213, -1.0), (0.8306, 0.0213, 5.856)], [], [(0, 1, 3, 2), (2, 3, 7, 6), (6, 7, 5, 4), (4, 5, 1, 0), (2, 6, 4, 0), (7, 3, 1, 5)])
me_cube_049.use_remesh_preserve_volume = False
me_cube_049.use_remesh_preserve_attributes = False
me_cube_049.use_mirror_vertex_groups = False
me_cube_049.update()
me_cube_047 = bpy.data.meshes.new('Cube.047')
me_cube_047.from_pydata([(-1.062, -0.7168, -0.498), (-1.062, -0.7168, 1.0), (-1.062, 1.0, -0.498), (-1.062, 1.0, 1.0), (1.0, -0.7168, -0.498), (1.0, -0.7168, 1.0), (1.0, 1.0, -0.498), (1.0, 1.0, 1.0)], [], [(0, 1, 3, 2), (2, 3, 7, 6), (6, 7, 5, 4), (4, 5, 1, 0), (2, 6, 4, 0), (7, 3, 1, 5)])
me_cube_047.use_remesh_preserve_volume = False
me_cube_047.use_remesh_preserve_attributes = False
me_cube_047.use_mirror_vertex_groups = False
me_cube_047.update()
me_cube_046 = bpy.data.meshes.new('Cube.046')
me_cube_046.from_pydata([(-1.482, -1.767, -0.9044), (-1.482, -1.767, 1.0), (-1.482, 1.0, -0.9044), (-1.482, 1.0, 1.0), (1.0, -1.767, -0.9044), (1.0, -1.767, 1.0), (1.0, 1.0, -0.9044), (1.0, 1.0, 1.0)], [], [(0, 1, 3, 2), (2, 3, 7, 6), (6, 7, 5, 4), (4, 5, 1, 0), (2, 6, 4, 0), (7, 3, 1, 5)])
me_cube_046.use_remesh_preserve_volume = False
me_cube_046.use_remesh_preserve_attributes = False
me_cube_046.use_mirror_vertex_groups = False
me_cube_046.update()
me_cube_045 = bpy.data.meshes.new('Cube.045')
me_cube_045.from_pydata([(-2.67, -0.982, -1.734), (-2.67, -0.982, 1.0), (-2.67, 1.436, -1.734), (-2.67, 1.436, 1.0), (1.0, -0.982, -1.734), (1.0, -0.982, 1.0), (1.0, 1.436, -1.734), (1.0, 1.436, 1.0)], [], [(0, 1, 3, 2), (2, 3, 7, 6), (6, 7, 5, 4), (4, 5, 1, 0), (2, 6, 4, 0), (7, 3, 1, 5)])
me_cube_045.use_remesh_preserve_volume = False
me_cube_045.use_remesh_preserve_attributes = False
me_cube_045.use_mirror_vertex_groups = False
me_cube_045.update()
me_cube_044 = bpy.data.meshes.new('Cube.044')
me_cube_044.from_pydata([(-1.0, 0.1859, -1.0), (-1.0, 0.1859, 1.0), (-1.0, 1.0, -1.0), (-1.0, 1.0, 1.0), (-0.4204, 0.1859, -1.0), (-0.4204, 0.1859, 1.0), (-0.4204, 1.0, -1.0), (-0.4204, 1.0, 1.0)], [], [(0, 1, 3, 2), (2, 3, 7, 6), (6, 7, 5, 4), (4, 5, 1, 0), (2, 6, 4, 0), (7, 3, 1, 5)])
me_cube_044.use_remesh_preserve_volume = False
me_cube_044.use_remesh_preserve_attributes = False
me_cube_044.use_mirror_vertex_groups = False
me_cube_044.update()
me_cube_043 = bpy.data.meshes.new('Cube.043')
me_cube_043.from_pydata([(0.1917, -0.6513, -1.0), (0.1917, -0.6513, 5.83), (0.1917, 1.421, -1.0), (0.1917, 1.421, 5.83), (1.0, -0.6513, -1.0), (1.0, -0.6513, 5.83), (1.0, 1.421, -1.0), (1.0, 1.421, 5.83)], [], [(0, 1, 3, 2), (2, 3, 7, 6), (6, 7, 5, 4), (4, 5, 1, 0), (2, 6, 4, 0), (7, 3, 1, 5)])
me_cube_043.use_remesh_preserve_volume = False
me_cube_043.use_remesh_preserve_attributes = False
me_cube_043.use_mirror_vertex_groups = False
me_cube_043.update()
me_cube_042 = bpy.data.meshes.new('Cube.042')
me_cube_042.from_pydata([(-1.177, -1.0, -1.0), (-1.177, -1.0, 1.0), (-1.177, 0.4939, -1.0), (-1.177, 0.4939, 1.0), (1.0, -1.0, -1.0), (1.0, -1.0, 1.0), (1.0, 0.4939, -1.0), (1.0, 0.4939, 1.0)], [], [(0, 1, 3, 2), (2, 3, 7, 6), (6, 7, 5, 4), (4, 5, 1, 0), (2, 6, 4, 0), (7, 3, 1, 5)])
me_cube_042.use_remesh_preserve_volume = False
me_cube_042.use_remesh_preserve_attributes = False
me_cube_042.use_mirror_vertex_groups = False
me_cube_042.update()
me_cube_041 = bpy.data.meshes.new('Cube.041')
me_cube_041.from_pydata([(-3.39, -1.773, -0.5052), (-3.39, -1.773, 1.0), (-3.39, 1.436, -0.5052), (-3.39, 1.436, 1.0), (1.0, -1.773, -0.5052), (1.0, -1.773, 1.0), (1.0, 1.436, -0.5052), (1.0, 1.436, 1.0)], [], [(0, 1, 3, 2), (2, 3, 7, 6), (6, 7, 5, 4), (4, 5, 1, 0), (2, 6, 4, 0), (7, 3, 1, 5)])
me_cube_041.use_remesh_preserve_volume = False
me_cube_041.use_remesh_preserve_attributes = False
me_cube_041.use_mirror_vertex_groups = False
me_cube_041.update()
me_cube_040 = bpy.data.meshes.new('Cube.040')
me_cube_040.from_pydata([(-1.177, -1.0, -1.0), (-1.177, -1.0, 1.0), (-1.177, 1.0, -1.0), (-1.177, 1.0, 1.0), (1.0, -1.0, -1.0), (1.0, -1.0, 1.0), (1.0, 1.0, -1.0), (1.0, 1.0, 1.0)], [], [(0, 1, 3, 2), (2, 3, 7, 6), (6, 7, 5, 4), (4, 5, 1, 0), (2, 6, 4, 0), (7, 3, 1, 5)])
me_cube_040.use_remesh_preserve_volume = False
me_cube_040.use_remesh_preserve_attributes = False
me_cube_040.use_mirror_vertex_groups = False
me_cube_040.update()
me_cube_039 = bpy.data.meshes.new('Cube.039')
me_cube_039.from_pydata([(-1.177, -1.0, -1.0), (-1.177, -1.0, 1.0), (-1.177, 1.0, -1.0), (-1.177, 1.0, 1.0), (1.0, -1.0, -1.0), (1.0, -1.0, 1.0), (1.0, 1.0, -1.0), (1.0, 1.0, 1.0)], [], [(0, 1, 3, 2), (2, 3, 7, 6), (6, 7, 5, 4), (4, 5, 1, 0), (2, 6, 4, 0), (7, 3, 1, 5)])
me_cube_039.use_remesh_preserve_volume = False
me_cube_039.use_remesh_preserve_attributes = False
me_cube_039.use_mirror_vertex_groups = False
me_cube_039.update()
me_cube_038 = bpy.data.meshes.new('Cube.038')
me_cube_038.from_pydata([(-1.996, -1.0, -0.3722), (-1.996, -1.0, 1.0), (-1.996, 1.0, -0.3722), (-1.996, 1.0, 1.0), (1.0, -1.0, -0.3722), (1.0, -1.0, 1.0), (1.0, 1.0, -0.3722), (1.0, 1.0, 1.0)], [], [(0, 1, 3, 2), (2, 3, 7, 6), (6, 7, 5, 4), (4, 5, 1, 0), (2, 6, 4, 0), (7, 3, 1, 5)])
me_cube_038.use_remesh_preserve_volume = False
me_cube_038.use_remesh_preserve_attributes = False
me_cube_038.use_mirror_vertex_groups = False
me_cube_038.update()
me_cube_037 = bpy.data.meshes.new('Cube.037')
me_cube_037.from_pydata([(-1.996, -1.0, -0.692), (-1.996, -1.0, 1.0), (-1.996, 1.0, -0.692), (-1.996, 1.0, 1.0), (1.0, -1.0, -0.692), (1.0, -1.0, 1.0), (1.0, 1.0, -0.692), (1.0, 1.0, 1.0)], [], [(0, 1, 3, 2), (2, 3, 7, 6), (6, 7, 5, 4), (4, 5, 1, 0), (2, 6, 4, 0), (7, 3, 1, 5)])
me_cube_037.use_remesh_preserve_volume = False
me_cube_037.use_remesh_preserve_attributes = False
me_cube_037.use_mirror_vertex_groups = False
me_cube_037.update()
me_cube_036 = bpy.data.meshes.new('Cube.036')
me_cube_036.from_pydata([(-1.218, -1.095, -1.803), (-1.218, -1.095, 1.0), (-1.218, 1.0, -1.803), (-1.218, 1.0, 1.0), (1.0, -1.095, -1.803), (1.0, -1.095, 1.0), (1.0, 1.0, -1.803), (1.0, 1.0, 1.0)], [], [(0, 1, 3, 2), (2, 3, 7, 6), (6, 7, 5, 4), (4, 5, 1, 0), (2, 6, 4, 0), (7, 3, 1, 5)])
me_cube_036.use_remesh_preserve_volume = False
me_cube_036.use_remesh_preserve_attributes = False
me_cube_036.use_mirror_vertex_groups = False
me_cube_036.update()
me_cube_035 = bpy.data.meshes.new('Cube.035')
me_cube_035.from_pydata([(-1.062, -1.0, -0.1289), (-1.062, -1.0, 1.0), (-1.062, 1.0, -0.1289), (-1.062, 1.0, 1.0), (1.0, -1.0, -0.1289), (1.0, -1.0, 1.0), (1.0, 1.0, -0.1289), (1.0, 1.0, 1.0)], [], [(0, 1, 3, 2), (2, 3, 7, 6), (6, 7, 5, 4), (4, 5, 1, 0), (2, 6, 4, 0), (7, 3, 1, 5)])
me_cube_035.use_remesh_preserve_volume = False
me_cube_035.use_remesh_preserve_attributes = False
me_cube_035.use_mirror_vertex_groups = False
me_cube_035.update()
me_cube_034 = bpy.data.meshes.new('Cube.034')
me_cube_034.from_pydata([(-2.132, -1.03, -0.3649), (-2.132, -1.03, 1.0), (-2.132, 1.19, -0.3649), (-2.132, 1.19, 1.0), (1.0, -1.03, -0.3649), (1.0, -1.03, 1.0), (1.0, 1.19, -0.3649), (1.0, 1.19, 1.0)], [], [(0, 1, 3, 2), (2, 3, 7, 6), (6, 7, 5, 4), (4, 5, 1, 0), (2, 6, 4, 0), (7, 3, 1, 5)])
me_cube_034.use_remesh_preserve_volume = False
me_cube_034.use_remesh_preserve_attributes = False
me_cube_034.use_mirror_vertex_groups = False
me_cube_034.update()
me_cube_033 = bpy.data.meshes.new('Cube.033')
me_cube_033.from_pydata([(-1.0, -1.0, -1.0), (-1.0, -1.0, 1.0), (-1.0, 1.0, -1.0), (-1.0, 1.0, 1.0), (1.0, -1.0, -1.0), (1.0, -1.0, 1.0), (1.0, 1.0, -1.0), (1.0, 1.0, 1.0)], [], [(0, 1, 3, 2), (2, 3, 7, 6), (6, 7, 5, 4), (4, 5, 1, 0), (2, 6, 4, 0), (7, 3, 1, 5)])
me_cube_033.use_remesh_preserve_volume = False
me_cube_033.use_remesh_preserve_attributes = False
me_cube_033.use_mirror_vertex_groups = False
me_cube_033.update()
me_cube_032 = bpy.data.meshes.new('Cube.032')
me_cube_032.from_pydata([(-1.0, -1.0, -1.0), (-1.0, -1.0, 1.0), (-1.0, 1.0, -1.0), (-1.0, 1.0, 1.0), (1.0, -1.0, -1.0), (1.0, -1.0, 1.0), (1.0, 1.0, -1.0), (1.0, 1.0, 1.0)], [], [(0, 1, 3, 2), (2, 3, 7, 6), (6, 7, 5, 4), (4, 5, 1, 0), (2, 6, 4, 0), (7, 3, 1, 5)])
me_cube_032.use_remesh_preserve_volume = False
me_cube_032.use_remesh_preserve_attributes = False
me_cube_032.use_mirror_vertex_groups = False
me_cube_032.update()
me_cube_031 = bpy.data.meshes.new('Cube.031')
me_cube_031.from_pydata([(-1.0, -1.0, -1.0), (-1.0, -1.0, 1.0), (-1.0, 1.0, -1.0), (-1.0, 1.0, 1.0), (1.0, -1.0, -1.0), (1.0, -1.0, 1.0), (1.0, 1.0, -1.0), (1.0, 1.0, 1.0)], [], [(0, 1, 3, 2), (2, 3, 7, 6), (6, 7, 5, 4), (4, 5, 1, 0), (2, 6, 4, 0), (7, 3, 1, 5)])
me_cube_031.use_remesh_preserve_volume = False
me_cube_031.use_remesh_preserve_attributes = False
me_cube_031.use_mirror_vertex_groups = False
me_cube_031.update()
me_cube_030 = bpy.data.meshes.new('Cube.030')
me_cube_030.from_pydata([(-1.0, -1.0, -1.0), (-1.0, -1.0, 1.0), (-1.0, 1.0, -1.0), (-1.0, 1.0, 1.0), (1.0, -1.0, -1.0), (1.0, -1.0, 1.0), (1.0, 1.0, -1.0), (1.0, 1.0, 1.0)], [], [(0, 1, 3, 2), (2, 3, 7, 6), (6, 7, 5, 4), (4, 5, 1, 0), (2, 6, 4, 0), (7, 3, 1, 5)])
me_cube_030.use_remesh_preserve_volume = False
me_cube_030.use_remesh_preserve_attributes = False
me_cube_030.use_mirror_vertex_groups = False
me_cube_030.update()
me_cube_029 = bpy.data.meshes.new('Cube.029')
me_cube_029.from_pydata([(-1.0, -1.0, -1.0), (-1.0, -1.0, 1.0), (-1.0, 1.0, -1.0), (-1.0, 1.0, 1.0), (1.0, -1.0, -1.0), (1.0, -1.0, 1.0), (1.0, 1.0, -1.0), (1.0, 1.0, 1.0)], [], [(0, 1, 3, 2), (2, 3, 7, 6), (6, 7, 5, 4), (4, 5, 1, 0), (2, 6, 4, 0), (7, 3, 1, 5)])
me_cube_029.use_remesh_preserve_volume = False
me_cube_029.use_remesh_preserve_attributes = False
me_cube_029.use_mirror_vertex_groups = False
me_cube_029.update()
me_cube_028 = bpy.data.meshes.new('Cube.028')
me_cube_028.from_pydata([(-1.0, -1.0, -1.0), (-1.0, -1.0, 1.0), (-1.0, 1.0, -1.0), (-1.0, 1.0, 1.0), (1.0, -1.0, -1.0), (1.0, -1.0, 1.0), (1.0, 1.0, -1.0), (1.0, 1.0, 1.0)], [], [(0, 1, 3, 2), (2, 3, 7, 6), (6, 7, 5, 4), (4, 5, 1, 0), (2, 6, 4, 0), (7, 3, 1, 5)])
me_cube_028.use_remesh_preserve_volume = False
me_cube_028.use_remesh_preserve_attributes = False
me_cube_028.use_mirror_vertex_groups = False
me_cube_028.update()
me_cube_027 = bpy.data.meshes.new('Cube.027')
me_cube_027.from_pydata([(-1.0, -1.0, -1.0), (-1.0, -1.0, 1.0), (-1.0, 1.0, -1.0), (-1.0, 1.0, 1.0), (1.0, -1.0, -1.0), (1.0, -1.0, 1.0), (1.0, 1.0, -1.0), (1.0, 1.0, 1.0)], [], [(0, 1, 3, 2), (2, 3, 7, 6), (6, 7, 5, 4), (4, 5, 1, 0), (2, 6, 4, 0), (7, 3, 1, 5)])
me_cube_027.use_remesh_preserve_volume = False
me_cube_027.use_remesh_preserve_attributes = False
me_cube_027.use_mirror_vertex_groups = False
me_cube_027.update()
me_cube_026 = bpy.data.meshes.new('Cube.026')
me_cube_026.from_pydata([(-1.0, -1.0, -1.0), (-1.0, -1.0, 1.0), (-1.0, 1.0, -1.0), (-1.0, 1.0, 1.0), (1.0, -1.0, -1.0), (1.0, -1.0, 1.0), (1.0, 1.0, -1.0), (1.0, 1.0, 1.0)], [], [(0, 1, 3, 2), (2, 3, 7, 6), (6, 7, 5, 4), (4, 5, 1, 0), (2, 6, 4, 0), (7, 3, 1, 5)])
me_cube_026.use_remesh_preserve_volume = False
me_cube_026.use_remesh_preserve_attributes = False
me_cube_026.use_mirror_vertex_groups = False
me_cube_026.update()
me_cube_025 = bpy.data.meshes.new('Cube.025')
me_cube_025.from_pydata([(-1.0, -1.0, -1.0), (-1.0, -1.0, 1.0), (-1.0, 1.0, -1.0), (-1.0, 1.0, 1.0), (1.0, -1.0, -1.0), (1.0, -1.0, 1.0), (1.0, 1.0, -1.0), (1.0, 1.0, 1.0)], [], [(0, 1, 3, 2), (2, 3, 7, 6), (6, 7, 5, 4), (4, 5, 1, 0), (2, 6, 4, 0), (7, 3, 1, 5)])
me_cube_025.use_remesh_preserve_volume = False
me_cube_025.use_remesh_preserve_attributes = False
me_cube_025.use_mirror_vertex_groups = False
me_cube_025.update()
me_cube_024 = bpy.data.meshes.new('Cube.024')
me_cube_024.from_pydata([(-1.0, -1.0, -1.0), (-1.0, -1.0, 1.0), (-1.0, 1.0, -1.0), (-1.0, 1.0, 1.0), (1.0, -1.0, -1.0), (1.0, -1.0, 1.0), (1.0, 1.0, -1.0), (1.0, 1.0, 1.0)], [], [(0, 1, 3, 2), (2, 3, 7, 6), (6, 7, 5, 4), (4, 5, 1, 0), (2, 6, 4, 0), (7, 3, 1, 5)])
me_cube_024.use_remesh_preserve_volume = False
me_cube_024.use_remesh_preserve_attributes = False
me_cube_024.use_mirror_vertex_groups = False
me_cube_024.update()
me_cube_022 = bpy.data.meshes.new('Cube.022')
me_cube_022.from_pydata([(-1.0, -1.0, -1.0), (-1.0, -1.0, 1.0), (-1.0, 1.0, -1.0), (-1.0, 1.0, 1.0), (1.0, -1.0, -1.0), (1.0, -1.0, 1.0), (1.0, 1.0, -1.0), (1.0, 1.0, 1.0)], [], [(0, 1, 3, 2), (2, 3, 7, 6), (6, 7, 5, 4), (4, 5, 1, 0), (2, 6, 4, 0), (7, 3, 1, 5)])
me_cube_022.use_remesh_preserve_volume = False
me_cube_022.use_remesh_preserve_attributes = False
me_cube_022.use_mirror_vertex_groups = False
me_cube_022.update()
me_icosphere = bpy.data.meshes.new('Icosphere')
me_icosphere.from_pydata([(0.0, 0.0, -1.0), (0.7236, -0.5257, -0.4472), (-0.2764, -0.8506, -0.4472), (-0.8944, 0.0, -0.4472), (-0.2764, 0.8506, -0.4472), (0.7236, 0.5257, -0.4472), (0.2764, -0.8506, 0.4472), (-0.7236, -0.5257, 0.4472), (-0.7236, 0.5257, 0.4472), (0.2764, 0.8506, 0.4472), (0.8944, 0.0, 0.4472), (0.0, 0.0, 1.0), (-0.1625, -0.5, -0.8507), (0.4253, -0.309, -0.8507), (0.2629, -0.809, -0.5257), (0.8506, 0.0, -0.5257), (0.4253, 0.309, -0.8507), (-0.5257, 0.0, -0.8507), (-0.6882, -0.5, -0.5257), (-0.1625, 0.5, -0.8507), (-0.6882, 0.5, -0.5257), (0.2629, 0.809, -0.5257), (0.9511, -0.309, 0.0), (0.9511, 0.309, 0.0), (0.0, -1.0, 0.0), (0.5878, -0.809, 0.0), (-0.9511, -0.309, 0.0), (-0.5878, -0.809, 0.0), (-0.5878, 0.809, 0.0), (-0.9511, 0.309, 0.0), (0.5878, 0.809, 0.0), (0.0, 1.0, 0.0), (0.6882, -0.5, 0.5257), (-0.2629, -0.809, 0.5257), (-0.8506, 0.0, 0.5257), (-0.2629, 0.809, 0.5257), (0.6882, 0.5, 0.5257), (0.1625, -0.5, 0.8507), (0.5257, 0.0, 0.8507), (-0.4253, -0.309, 0.8507), (-0.4253, 0.309, 0.8507), (0.1625, 0.5, 0.8507)], [], [(0, 13, 12), (1, 13, 15), (0, 12, 17), (0, 17, 19), (0, 19, 16), (1, 15, 22), (2, 14, 24), (3, 18, 26), (4, 20, 28), (5, 21, 30), (1, 22, 25), (2, 24, 27), (3, 26, 29), (4, 28, 31), (5, 30, 23), (6, 32, 37), (7, 33, 39), (8, 34, 40), (9, 35, 41), (10, 36, 38), (38, 41, 11), (38, 36, 41), (36, 9, 41), (41, 40, 11), (41, 35, 40), (35, 8, 40), (40, 39, 11), (40, 34, 39), (34, 7, 39), (39, 37, 11), (39, 33, 37), (33, 6, 37), (37, 38, 11), (37, 32, 38), (32, 10, 38), (23, 36, 10), (23, 30, 36), (30, 9, 36), (31, 35, 9), (31, 28, 35), (28, 8, 35), (29, 34, 8), (29, 26, 34), (26, 7, 34), (27, 33, 7), (27, 24, 33), (24, 6, 33), (25, 32, 6), (25, 22, 32), (22, 10, 32), (30, 31, 9), (30, 21, 31), (21, 4, 31), (28, 29, 8), (28, 20, 29), (20, 3, 29), (26, 27, 7), (26, 18, 27), (18, 2, 27), (24, 25, 6), (24, 14, 25), (14, 1, 25), (22, 23, 10), (22, 15, 23), (15, 5, 23), (16, 21, 5), (16, 19, 21), (19, 4, 21), (19, 20, 4), (19, 17, 20), (17, 3, 20), (17, 18, 3), (17, 12, 18), (12, 2, 18), (15, 16, 5), (15, 13, 16), (13, 0, 16), (12, 14, 2), (12, 13, 14), (13, 1, 14)])
me_icosphere.use_remesh_preserve_volume = False
me_icosphere.use_remesh_preserve_attributes = False
me_icosphere.use_mirror_vertex_groups = False
me_icosphere.update()
me_cube_021 = bpy.data.meshes.new('Cube.021')
me_cube_021.from_pydata([(0.1917, -1.0, -1.0), (0.1917, -1.0, 13.17), (0.1917, 1.196, -1.0), (0.1917, 1.196, 13.17), (1.0, -1.0, -1.0), (1.0, -1.0, 13.17), (1.0, 1.196, -1.0), (1.0, 1.196, 13.17)], [], [(0, 1, 3, 2), (2, 3, 7, 6), (6, 7, 5, 4), (4, 5, 1, 0), (2, 6, 4, 0), (7, 3, 1, 5)])
me_cube_021.use_remesh_preserve_volume = False
me_cube_021.use_remesh_preserve_attributes = False
me_cube_021.use_mirror_vertex_groups = False
me_cube_021.update()
me_cube_020 = bpy.data.meshes.new('Cube.020')
me_cube_020.from_pydata([(-1.0, -1.0, -1.0), (-1.0, -1.0, 1.0), (-1.0, 1.0, -1.0), (-1.0, 1.0, 1.0), (1.0, -1.0, -1.0), (1.0, -1.0, 1.0), (1.0, 1.0, -1.0), (1.0, 1.0, 1.0)], [], [(0, 1, 3, 2), (2, 3, 7, 6), (6, 7, 5, 4), (4, 5, 1, 0), (2, 6, 4, 0), (7, 3, 1, 5)])
me_cube_020.use_remesh_preserve_volume = False
me_cube_020.use_remesh_preserve_attributes = False
me_cube_020.use_mirror_vertex_groups = False
me_cube_020.update()
me_cone = bpy.data.meshes.new('Cone')
me_cone.from_pydata([(0.0, 1.0, -1.0), (0.1951, 0.9808, -1.0), (0.3827, 0.9239, -1.0), (0.5556, 0.8315, -1.0), (0.7071, 0.7071, -1.0), (0.8315, 0.5556, -1.0), (0.9239, 0.3827, -1.0), (0.9808, 0.1951, -1.0), (1.0, 7.55e-08, -1.0), (0.9808, -0.1951, -1.0), (0.9239, -0.3827, -1.0), (0.8315, -0.5556, -1.0), (0.7071, -0.7071, -1.0), (0.5556, -0.8315, -1.0), (0.3827, -0.9239, -1.0), (0.1951, -0.9808, -1.0), (-3.258e-07, -1.0, -1.0), (-0.1951, -0.9808, -1.0), (-0.3827, -0.9239, -1.0), (-0.5556, -0.8315, -1.0), (-0.7071, -0.7071, -1.0), (-0.8315, -0.5556, -1.0), (-0.9239, -0.3827, -1.0), (0.0, 0.0, 1.0), (-0.9808, -0.1951, -1.0), (-1.0, 9.656e-07, -1.0), (-0.9808, 0.1951, -1.0), (-0.9239, 0.3827, -1.0), (-0.8315, 0.5556, -1.0), (-0.7071, 0.7071, -1.0), (-0.5556, 0.8315, -1.0), (-0.3827, 0.9239, -1.0), (-0.1951, 0.9808, -1.0)], [], [(0, 23, 1), (1, 23, 2), (2, 23, 3), (3, 23, 4), (4, 23, 5), (5, 23, 6), (6, 23, 7), (7, 23, 8), (8, 23, 9), (9, 23, 10), (10, 23, 11), (11, 23, 12), (12, 23, 13), (13, 23, 14), (14, 23, 15), (15, 23, 16), (16, 23, 17), (17, 23, 18), (18, 23, 19), (19, 23, 20), (20, 23, 21), (21, 23, 22), (22, 23, 24), (24, 23, 25), (25, 23, 26), (26, 23, 27), (27, 23, 28), (28, 23, 29), (29, 23, 30), (30, 23, 31), (31, 23, 32), (32, 23, 0), (0, 1, 2, 3, 4, 5, 6, 7, 8, 9, 10, 11, 12, 13, 14, 15, 16, 17, 18, 19, 20, 21, 22, 24, 25, 26, 27, 28, 29, 30, 31, 32)])
me_cone.use_remesh_preserve_volume = False
me_cone.use_remesh_preserve_attributes = False
me_cone.use_mirror_vertex_groups = False
me_cone.update()
me_cylinder = bpy.data.meshes.new('Cylinder')
me_cylinder.from_pydata([(0.0, 1.0, -1.0), (0.0, 1.0, 1.0), (0.1951, 0.9808, -1.0), (0.1951, 0.9808, 1.0), (0.3827, 0.9239, -1.0), (0.3827, 0.9239, 1.0), (0.5556, 0.8315, -1.0), (0.5556, 0.8315, 1.0), (0.7071, 0.7071, -1.0), (0.7071, 0.7071, 1.0), (0.8315, 0.5556, -1.0), (0.8315, 0.5556, 1.0), (0.9239, 0.3827, -1.0), (0.9239, 0.3827, 1.0), (0.9808, 0.1951, -1.0), (0.9808, 0.1951, 1.0), (1.0, 7.55e-08, -1.0), (1.0, 7.55e-08, 1.0), (0.9808, -0.1951, -1.0), (0.9808, -0.1951, 1.0), (0.9239, -0.3827, -1.0), (0.9239, -0.3827, 1.0), (0.8315, -0.5556, -1.0), (0.8315, -0.5556, 1.0), (0.7071, -0.7071, -1.0), (0.7071, -0.7071, 1.0), (0.5556, -0.8315, -1.0), (0.5556, -0.8315, 1.0), (0.3827, -0.9239, -1.0), (0.3827, -0.9239, 1.0), (0.1951, -0.9808, -1.0), (0.1951, -0.9808, 1.0), (-3.258e-07, -1.0, -1.0), (-3.258e-07, -1.0, 1.0), (-0.1951, -0.9808, -1.0), (-0.1951, -0.9808, 1.0), (-0.3827, -0.9239, -1.0), (-0.3827, -0.9239, 1.0), (-0.5556, -0.8315, -1.0), (-0.5556, -0.8315, 1.0), (-0.7071, -0.7071, -1.0), (-0.7071, -0.7071, 1.0), (-0.8315, -0.5556, -1.0), (-0.8315, -0.5556, 1.0), (-0.9239, -0.3827, -1.0), (-0.9239, -0.3827, 1.0), (-0.9808, -0.1951, -1.0), (-0.9808, -0.1951, 1.0), (-1.0, 9.656e-07, -1.0), (-1.0, 9.656e-07, 1.0), (-0.9808, 0.1951, -1.0), (-0.9808, 0.1951, 1.0), (-0.9239, 0.3827, -1.0), (-0.9239, 0.3827, 1.0), (-0.8315, 0.5556, -1.0), (-0.8315, 0.5556, 1.0), (-0.7071, 0.7071, -1.0), (-0.7071, 0.7071, 1.0), (-0.5556, 0.8315, -1.0), (-0.5556, 0.8315, 1.0), (-0.3827, 0.9239, -1.0), (-0.3827, 0.9239, 1.0), (-0.1951, 0.9808, -1.0), (-0.1951, 0.9808, 1.0)], [], [(0, 1, 3, 2), (2, 3, 5, 4), (4, 5, 7, 6), (6, 7, 9, 8), (8, 9, 11, 10), (10, 11, 13, 12), (12, 13, 15, 14), (14, 15, 17, 16), (16, 17, 19, 18), (18, 19, 21, 20), (20, 21, 23, 22), (22, 23, 25, 24), (24, 25, 27, 26), (26, 27, 29, 28), (28, 29, 31, 30), (30, 31, 33, 32), (32, 33, 35, 34), (34, 35, 37, 36), (36, 37, 39, 38), (38, 39, 41, 40), (40, 41, 43, 42), (42, 43, 45, 44), (44, 45, 47, 46), (46, 47, 49, 48), (48, 49, 51, 50), (50, 51, 53, 52), (52, 53, 55, 54), (54, 55, 57, 56), (56, 57, 59, 58), (58, 59, 61, 60), (3, 1, 63, 61, 59, 57, 55, 53, 51, 49, 47, 45, 43, 41, 39, 37, 35, 33, 31, 29, 27, 25, 23, 21, 19, 17, 15, 13, 11, 9, 7, 5), (60, 61, 63, 62), (62, 63, 1, 0), (0, 2, 4, 6, 8, 10, 12, 14, 16, 18, 20, 22, 24, 26, 28, 30, 32, 34, 36, 38, 40, 42, 44, 46, 48, 50, 52, 54, 56, 58, 60, 62)])
me_cylinder.use_remesh_preserve_volume = False
me_cylinder.use_remesh_preserve_attributes = False
me_cylinder.use_mirror_vertex_groups = False
me_cylinder.update()
me_cube_017 = bpy.data.meshes.new('Cube.017')
me_cube_017.from_pydata([(-1.91, -1.0, -0.7668), (-1.91, -1.0, 1.0), (-1.91, 1.772, -0.7668), (-1.91, 1.772, 1.0), (1.0, -1.0, -0.7668), (1.0, -1.0, 1.0), (1.0, 1.772, -0.7668), (1.0, 1.772, 1.0)], [], [(0, 1, 3, 2), (2, 3, 7, 6), (6, 7, 5, 4), (4, 5, 1, 0), (2, 6, 4, 0), (7, 3, 1, 5)])
me_cube_017.use_remesh_preserve_volume = False
me_cube_017.use_remesh_preserve_attributes = False
me_cube_017.use_mirror_vertex_groups = False
me_cube_017.update()
me_cube_016 = bpy.data.meshes.new('Cube.016')
me_cube_016.from_pydata([(-1.0, -1.0, -1.0), (-1.0, -1.0, 1.0), (-1.0, 1.0, -1.0), (-1.0, 1.0, 1.0), (1.0, -1.0, -1.0), (1.0, -1.0, 1.0), (1.0, 1.0, -1.0), (1.0, 1.0, 1.0)], [], [(0, 1, 3, 2), (2, 3, 7, 6), (6, 7, 5, 4), (4, 5, 1, 0), (2, 6, 4, 0), (7, 3, 1, 5)])
me_cube_016.use_remesh_preserve_volume = False
me_cube_016.use_remesh_preserve_attributes = False
me_cube_016.use_mirror_vertex_groups = False
me_cube_016.update()
me_cube_015 = bpy.data.meshes.new('Cube.015')
me_cube_015.from_pydata([(-1.062, -1.0, -0.421), (-1.062, -1.0, 1.0), (-1.062, 1.0, -0.421), (-1.062, 1.0, 1.0), (1.0, -1.0, -0.421), (1.0, -1.0, 1.0), (1.0, 1.0, -0.421), (1.0, 1.0, 1.0)], [], [(0, 1, 3, 2), (2, 3, 7, 6), (6, 7, 5, 4), (4, 5, 1, 0), (2, 6, 4, 0), (7, 3, 1, 5)])
me_cube_015.use_remesh_preserve_volume = False
me_cube_015.use_remesh_preserve_attributes = False
me_cube_015.use_mirror_vertex_groups = False
me_cube_015.update()
me_cube_014 = bpy.data.meshes.new('Cube.014')
me_cube_014.from_pydata([(-1.761, -1.124, -1.321), (-1.761, -1.124, 1.0), (-1.761, 1.0, -1.321), (-1.761, 1.0, 1.0), (1.0, -1.124, -1.321), (1.0, -1.124, 1.0), (1.0, 1.0, -1.321), (1.0, 1.0, 1.0)], [], [(0, 1, 3, 2), (2, 3, 7, 6), (6, 7, 5, 4), (4, 5, 1, 0), (2, 6, 4, 0), (7, 3, 1, 5)])
me_cube_014.use_remesh_preserve_volume = False
me_cube_014.use_remesh_preserve_attributes = False
me_cube_014.use_mirror_vertex_groups = False
me_cube_014.update()
me_cube_013 = bpy.data.meshes.new('Cube.013')
me_cube_013.from_pydata([(-1.41, -1.135, -0.7551), (-1.41, -1.135, 1.0), (-1.41, 1.0, -0.7551), (-1.41, 1.0, 1.0), (1.0, -1.135, -0.7551), (1.0, -1.135, 1.0), (1.0, 1.0, -0.7551), (1.0, 1.0, 1.0)], [], [(0, 1, 3, 2), (2, 3, 7, 6), (6, 7, 5, 4), (4, 5, 1, 0), (2, 6, 4, 0), (7, 3, 1, 5)])
me_cube_013.use_remesh_preserve_volume = False
me_cube_013.use_remesh_preserve_attributes = False
me_cube_013.use_mirror_vertex_groups = False
me_cube_013.update()
me_cube_008 = bpy.data.meshes.new('Cube.008')
me_cube_008.from_pydata([(-1.0, -1.0, -0.4079), (-1.0, -1.0, 1.0), (-1.0, 1.0, -0.4079), (-1.0, 1.0, 1.0), (1.0, -1.0, -0.4079), (1.0, -1.0, 1.0), (1.0, 1.0, -0.4079), (1.0, 1.0, 1.0)], [], [(0, 1, 3, 2), (2, 3, 7, 6), (6, 7, 5, 4), (4, 5, 1, 0), (2, 6, 4, 0), (7, 3, 1, 5)])
me_cube_008.use_remesh_preserve_volume = False
me_cube_008.use_remesh_preserve_attributes = False
me_cube_008.use_mirror_vertex_groups = False
me_cube_008.update()
me_cube_007 = bpy.data.meshes.new('Cube.007')
me_cube_007.from_pydata([(-1.889, -1.773, -1.051), (-1.889, -1.773, 1.0), (-1.889, 1.436, -1.051), (-1.889, 1.436, 1.0), (1.0, -1.773, -1.051), (1.0, -1.773, 1.0), (1.0, 1.436, -1.051), (1.0, 1.436, 1.0)], [], [(0, 1, 3, 2), (2, 3, 7, 6), (6, 7, 5, 4), (4, 5, 1, 0), (2, 6, 4, 0), (7, 3, 1, 5)])
me_cube_007.use_remesh_preserve_volume = False
me_cube_007.use_remesh_preserve_attributes = False
me_cube_007.use_mirror_vertex_groups = False
me_cube_007.update()
me_cube_006 = bpy.data.meshes.new('Cube.006')
me_cube_006.from_pydata([(-1.075, -1.162, -0.844), (-1.075, -1.162, 1.0), (-1.075, 1.166, -0.844), (-1.075, 1.166, 1.0), (1.049, -1.162, -0.844), (1.049, -1.162, 1.0), (1.049, 1.166, -0.844), (1.049, 1.166, 1.0)], [], [(0, 1, 3, 2), (2, 3, 7, 6), (6, 7, 5, 4), (4, 5, 1, 0), (2, 6, 4, 0), (7, 3, 1, 5)])
me_cube_006.use_remesh_preserve_volume = False
me_cube_006.use_remesh_preserve_attributes = False
me_cube_006.use_mirror_vertex_groups = False
me_cube_006.update()
me_cube_005 = bpy.data.meshes.new('Cube.005')
me_cube_005.from_pydata([(-0.8716, -0.7065, -1.397), (-0.8716, -0.7065, 1.0), (-0.8716, 1.0, -1.397), (-0.8716, 1.0, 1.0), (1.0, -0.7065, -1.397), (1.0, -0.7065, 1.0), (1.0, 1.0, -1.397), (1.0, 1.0, 1.0)], [], [(0, 1, 3, 2), (2, 3, 7, 6), (6, 7, 5, 4), (4, 5, 1, 0), (2, 6, 4, 0), (7, 3, 1, 5)])
me_cube_005.use_remesh_preserve_volume = False
me_cube_005.use_remesh_preserve_attributes = False
me_cube_005.use_mirror_vertex_groups = False
me_cube_005.update()
me_cube_004 = bpy.data.meshes.new('Cube.004')
me_cube_004.from_pydata([(-1.218, -1.095, -1.854), (-1.218, -1.095, 1.0), (-1.218, 1.0, -1.854), (-1.218, 1.0, 1.0), (1.0, -1.095, -1.854), (1.0, -1.095, 1.0), (1.0, 1.0, -1.854), (1.0, 1.0, 1.0)], [], [(0, 1, 3, 2), (2, 3, 7, 6), (6, 7, 5, 4), (4, 5, 1, 0), (2, 6, 4, 0), (7, 3, 1, 5)])
me_cube_004.use_remesh_preserve_volume = False
me_cube_004.use_remesh_preserve_attributes = False
me_cube_004.use_mirror_vertex_groups = False
me_cube_004.update()
me_cube_003 = bpy.data.meshes.new('Cube.003')
me_cube_003.from_pydata([(-1.0, -1.29, -1.0), (-1.0, -1.29, 1.0), (-1.0, 1.811, -1.0), (-1.0, 1.811, 1.0), (1.0, -1.29, -1.0), (1.0, -1.29, 1.0), (1.0, 1.811, -1.0), (1.0, 1.811, 1.0)], [], [(0, 1, 3, 2), (2, 3, 7, 6), (6, 7, 5, 4), (4, 5, 1, 0), (2, 6, 4, 0), (7, 3, 1, 5)])
me_cube_003.use_remesh_preserve_volume = False
me_cube_003.use_remesh_preserve_attributes = False
me_cube_003.use_mirror_vertex_groups = False
me_cube_003.update()
me_cube_001 = bpy.data.meshes.new('Cube.001')
me_cube_001.from_pydata([(-1.0, -1.0, -1.0), (-1.0, -1.0, 1.0), (-1.0, 1.196, -1.0), (-1.0, 1.196, 1.0), (1.0, -1.0, -1.0), (1.0, -1.0, 1.0), (1.0, 1.196, -1.0), (1.0, 1.196, 1.0)], [], [(0, 1, 3, 2), (2, 3, 7, 6), (6, 7, 5, 4), (4, 5, 1, 0), (2, 6, 4, 0), (7, 3, 1, 5)])
me_cube_001.use_remesh_preserve_volume = False
me_cube_001.use_remesh_preserve_attributes = False
me_cube_001.use_mirror_vertex_groups = False
me_cube_001.update()
me_cube = bpy.data.meshes.new('Cube')
me_cube.from_pydata([(-1.0, -1.0, -1.0), (-1.0, -1.0, 1.0), (-1.0, 1.0, -1.0), (-1.0, 1.0, 1.0), (1.0, -1.0, -1.0), (1.0, -1.0, 1.0), (1.0, 1.0, -1.0), (1.0, 1.0, 1.0)], [], [(0, 1, 3, 2), (2, 3, 7, 6), (6, 7, 5, 4), (4, 5, 1, 0), (2, 6, 4, 0), (7, 3, 1, 5)])
me_cube.use_remesh_preserve_volume = False
me_cube.use_remesh_preserve_attributes = False
me_cube.use_mirror_vertex_groups = False
me_cube.update()

# ---- objects
ob_cube_096 = bpy.data.objects.new('Cube.096', me_cube_098)
ob_cube_095 = bpy.data.objects.new('Cube.095', me_cube_097)
ob_cube_094 = bpy.data.objects.new('Cube.094', me_cube_063)
ob_cube_093 = bpy.data.objects.new('Cube.093', me_cube_061)
ob_cube_092 = bpy.data.objects.new('Cube.092', me_cube_048)
ob_cube_091 = bpy.data.objects.new('Cube.091', me_cube_023)
ob_cube_090 = bpy.data.objects.new('Cube.090', me_cube_019)
ob_cube_089 = bpy.data.objects.new('Cube.089', me_cube_018)
ob_cube_088 = bpy.data.objects.new('Cube.088', me_cube_011)
ob_cube_087 = bpy.data.objects.new('Cube.087', me_cube_010)
ob_cube_086 = bpy.data.objects.new('Cube.086', me_cube_009)
ob_cube_085 = bpy.data.objects.new('Cube.085', me_cube_002)
ob_cube_084 = bpy.data.objects.new('Cube.084', me_cube_096)
ob_cube_083 = bpy.data.objects.new('Cube.083', me_cube_095)
ob_cube_082 = bpy.data.objects.new('Cube.082', me_cube_094)
ob_cube_081 = bpy.data.objects.new('Cube.081', me_cube_093)
ob_cube_080 = bpy.data.objects.new('Cube.080', me_cube_092)
ob_cube_079 = bpy.data.objects.new('Cube.079', me_cube_091)
ob_cube_078 = bpy.data.objects.new('Cube.078', me_cube_090)
ob_cube_077 = bpy.data.objects.new('Cube.077', me_cube_089)
ob_cube_076 = bpy.data.objects.new('Cube.076', me_cube_088)
ob_cube_075 = bpy.data.objects.new('Cube.075', me_cube_087)
ob_cube_074 = bpy.data.objects.new('Cube.074', me_cube_086)
ob_cube_073 = bpy.data.objects.new('Cube.073', me_cube_085)
ob_plane = bpy.data.objects.new('Plane', me_plane_002)
ob_cube_072 = bpy.data.objects.new('Cube.072', me_cube_084)
ob_cube_071 = bpy.data.objects.new('Cube.071', me_cube_083)
ob_cube_070 = bpy.data.objects.new('Cube.070', me_cube_082)
ob_cube_069 = bpy.data.objects.new('Cube.069', me_cube_081)
ob_cube_068 = bpy.data.objects.new('Cube.068', me_cube_080)
ob_cube_067 = bpy.data.objects.new('Cube.067', me_cube_079)
ob_cube_066 = bpy.data.objects.new('Cube.066', me_cube_078)
ob_cube_065 = bpy.data.objects.new('Cube.065', me_cube_076)
ob_cube_064 = bpy.data.objects.new('Cube.064', me_cube_075)
ob_cube_063 = bpy.data.objects.new('Cube.063', me_cube_074)
ob_cube_053 = bpy.data.objects.new('Cube.053', me_cube_073)
ob_cube_062 = bpy.data.objects.new('Cube.062', me_cube_072)
ob_cube_061 = bpy.data.objects.new('Cube.061', me_cube_071)
ob_cube_060 = bpy.data.objects.new('Cube.060', me_cube_070)
ob_cube_059 = bpy.data.objects.new('Cube.059', me_cube_069)
ob_cube_058 = bpy.data.objects.new('Cube.058', me_cube_068)
ob_cube_057 = bpy.data.objects.new('Cube.057', me_cube_067)
ob_cube_056 = bpy.data.objects.new('Cube.056', me_cube_066)
ob_cube_055 = bpy.data.objects.new('Cube.055', me_cube_065)
ob_cube_054 = bpy.data.objects.new('Cube.054', me_cube_064)
ob_cube_052 = bpy.data.objects.new('Cube.052', me_cube_062)
ob_cube_051 = bpy.data.objects.new('Cube.051', me_cube_060)
ob_cube_050 = bpy.data.objects.new('Cube.050', me_cube_059)
ob_cube_049 = bpy.data.objects.new('Cube.049', me_cube_058)
ob_cube_048 = bpy.data.objects.new('Cube.048', me_cube_057)
ob_cube_047 = bpy.data.objects.new('Cube.047', me_cube_056)
ob_cube_046 = bpy.data.objects.new('Cube.046', me_cube_055)
ob_cube_045 = bpy.data.objects.new('Cube.045', me_cube_054)
ob_cube_044 = bpy.data.objects.new('Cube.044', me_cube_053)
ob_cube_043 = bpy.data.objects.new('Cube.043', me_cube_052)
ob_cube_042 = bpy.data.objects.new('Cube.042', me_cube_051)
ob_cube_041 = bpy.data.objects.new('Cube.041', me_cube_050)
ob_cube_040 = bpy.data.objects.new('Cube.040', me_cube_049)
ob_cube_039 = bpy.data.objects.new('Cube.039', me_cube_047)
ob_cube_038 = bpy.data.objects.new('Cube.038', me_cube_046)
ob_cube_037 = bpy.data.objects.new('Cube.037', me_cube_045)
ob_cube_036 = bpy.data.objects.new('Cube.036', me_cube_044)
ob_cube_017 = bpy.data.objects.new('Cube.017', me_cube_043)
ob_cube_035 = bpy.data.objects.new('Cube.035', me_cube_042)
ob_cube_034 = bpy.data.objects.new('Cube.034', me_cube_041)
ob_cube_033 = bpy.data.objects.new('Cube.033', me_cube_040)
ob_cube_032 = bpy.data.objects.new('Cube.032', me_cube_039)
ob_cube_031 = bpy.data.objects.new('Cube.031', me_cube_038)
ob_cube_030 = bpy.data.objects.new('Cube.030', me_cube_037)
ob_cube_029 = bpy.data.objects.new('Cube.029', me_cube_036)
ob_cube_028 = bpy.data.objects.new('Cube.028', me_cube_035)
ob_cube_027 = bpy.data.objects.new('Cube.027', me_cube_034)
ob_cube_026 = bpy.data.objects.new('Cube.026', me_cube_033)
ob_cube_025 = bpy.data.objects.new('Cube.025', me_cube_032)
ob_cube_024 = bpy.data.objects.new('Cube.024', me_cube_031)
ob_cube_023 = bpy.data.objects.new('Cube.023', me_cube_030)
ob_cube_022 = bpy.data.objects.new('Cube.022', me_cube_029)
ob_cube_021 = bpy.data.objects.new('Cube.021', me_cube_028)
ob_cube_020 = bpy.data.objects.new('Cube.020', me_cube_027)
ob_cube_019 = bpy.data.objects.new('Cube.019', me_cube_026)
ob_cube_018 = bpy.data.objects.new('Cube.018', me_cube_025)
ob_cube_011 = bpy.data.objects.new('Cube.011', me_cube_024)
ob_cube_010 = bpy.data.objects.new('Cube.010', me_cube_022)
ob_icosphere = bpy.data.objects.new('Icosphere', me_icosphere)
ob_cube_009 = bpy.data.objects.new('Cube.009', me_cube_021)
ob_cube_008 = bpy.data.objects.new('Cube.008', me_cube_020)
ob_cone = bpy.data.objects.new('Cone', me_cone)
ob_cylinder = bpy.data.objects.new('Cylinder', me_cylinder)
ob_cube_016 = bpy.data.objects.new('Cube.016', me_cube_017)
ob_cube_015 = bpy.data.objects.new('Cube.015', me_cube_016)
ob_cube_014 = bpy.data.objects.new('Cube.014', me_cube_015)
ob_cube_013 = bpy.data.objects.new('Cube.013', me_cube_014)
ob_cube_012 = bpy.data.objects.new('Cube.012', me_cube_013)
ob_cube_007 = bpy.data.objects.new('Cube.007', me_cube_008)
ob_cube_006 = bpy.data.objects.new('Cube.006', me_cube_007)
ob_cube_005 = bpy.data.objects.new('Cube.005', me_cube_006)
ob_cube_004 = bpy.data.objects.new('Cube.004', me_cube_005)
ob_cube_003 = bpy.data.objects.new('Cube.003', me_cube_004)
ob_cube_002 = bpy.data.objects.new('Cube.002', me_cube_003)
ob_cube_001 = bpy.data.objects.new('Cube.001', me_cube_001)
ob_cube = bpy.data.objects.new('Cube', me_cube)
ob_lamp = bpy.data.objects.new('Lamp', light_lamp)
ob_camera = bpy.data.objects.new('Camera', cam_camera)

# ---- transforms, parenting, visibility, modifiers, constraints
ob_cube_096.location = (-5.554, 659.0, 43.87)
ob_cube_096.rotation_euler = (0.0, -0.0, 4.712)
ob_cube_096.scale = (7.255, 9.226, -25.83)
ob_cube_096.lineart.crease_threshold = 0.0
ob_cube_095.location = (-30.86, 659.0, 43.87)
ob_cube_095.rotation_euler = (0.0, -0.0, 4.712)
ob_cube_095.scale = (7.255, 9.226, -25.83)
ob_cube_095.lineart.crease_threshold = 0.0
ob_cube_094.location = (-53.64, 659.0, 43.87)
ob_cube_094.rotation_euler = (0.0, -0.0, 4.712)
ob_cube_094.scale = (7.255, 9.226, -25.83)
ob_cube_094.lineart.crease_threshold = 0.0
ob_cube_093.location = (-80.16, 659.0, 43.87)
ob_cube_093.rotation_euler = (0.0, -0.0, 4.712)
ob_cube_093.scale = (7.255, 9.226, -25.83)
ob_cube_093.lineart.crease_threshold = 0.0
ob_cube_092.location = (-108.4, 659.0, 43.87)
ob_cube_092.rotation_euler = (0.0, -0.0, 4.712)
ob_cube_092.scale = (7.255, 9.226, -25.83)
ob_cube_092.lineart.crease_threshold = 0.0
ob_cube_091.location = (-124.9, 587.9, 43.87)
ob_cube_091.rotation_euler = (0.0, 0.0, 1.571)
ob_cube_091.scale = (7.255, 9.226, -25.83)
ob_cube_091.lineart.crease_threshold = 0.0
ob_cube_090.location = (-87.29, 589.8, 43.87)
ob_cube_090.scale = (7.255, 9.226, -25.83)
ob_cube_090.lineart.crease_threshold = 0.0
ob_cube_089.location = (56.83, 493.9, 43.87)
ob_cube_089.scale = (7.255, 9.226, -25.83)
ob_cube_089.lineart.crease_threshold = 0.0
ob_cube_088.location = (29.08, 492.8, 43.87)
ob_cube_088.scale = (7.255, 9.226, -25.83)
ob_cube_088.lineart.crease_threshold = 0.0
ob_cube_087.location = (-85.79, 557.4, 43.87)
ob_cube_087.scale = (7.255, 9.226, -25.83)
ob_cube_087.lineart.crease_threshold = 0.0
ob_cube_086.location = (-85.79, 523.1, 43.87)
ob_cube_086.scale = (7.255, 9.226, -25.83)
ob_cube_086.lineart.crease_threshold = 0.0
ob_cube_085.location = (8.048, 498.3, 43.87)
ob_cube_085.scale = (7.255, 9.226, -25.83)
ob_cube_085.lineart.crease_threshold = 0.0
ob_cube_084.location = (-98.93, 495.3, 43.87)
ob_cube_084.rotation_euler = (0.0, 0.0, 1.571)
ob_cube_084.scale = (7.255, 9.226, -25.83)
ob_cube_084.lineart.crease_threshold = 0.0
ob_cube_083.location = (-208.1, 322.7, 43.87)
ob_cube_083.scale = (7.255, 9.226, -25.83)
ob_cube_083.lineart.crease_threshold = 0.0
ob_cube_082.location = (-208.1, 400.8, 43.87)
ob_cube_082.scale = (7.255, 9.226, -25.83)
ob_cube_082.lineart.crease_threshold = 0.0
ob_cube_081.location = (-255.9, 400.8, 43.87)
ob_cube_081.scale = (7.255, 9.226, -25.83)
ob_cube_081.lineart.crease_threshold = 0.0
ob_cube_080.location = (-234.6, 400.2, 40.88)
ob_cube_080.scale = (12.09, 1.793, -2.593)
ob_cube_080.lineart.crease_threshold = 0.0
ob_cube_079.location = (-263.0, 397.7, 55.45)
ob_cube_079.scale = (-2.502, 2.88, -2.12)
ob_cube_079.lineart.crease_threshold = 0.0
ob_cube_078.location = (-133.7, 495.3, 43.87)
ob_cube_078.rotation_euler = (0.0, 0.0, 1.571)
ob_cube_078.scale = (7.255, 9.226, -25.83)
ob_cube_078.lineart.crease_threshold = 0.0
ob_cube_077.location = (-166.8, 492.8, 43.87)
ob_cube_077.scale = (7.255, 9.226, -25.83)
ob_cube_077.lineart.crease_threshold = 0.0
ob_cube_076.location = (-188.9, 492.5, 43.87)
ob_cube_076.scale = (7.255, 9.226, -25.83)
ob_cube_076.lineart.crease_threshold = 0.0
ob_cube_075.location = (-190.9, 462.4, 43.87)
ob_cube_075.scale = (7.255, 9.226, -25.83)
ob_cube_075.lineart.crease_threshold = 0.0
ob_cube_074.location = (-188.9, 433.6, 43.87)
ob_cube_074.scale = (7.255, 9.226, -25.83)
ob_cube_074.lineart.crease_threshold = 0.0
ob_cube_073.location = (-188.9, 400.8, 43.87)
ob_cube_073.scale = (7.255, 9.226, -25.83)
ob_cube_073.lineart.crease_threshold = 0.0
ob_plane.location = (-10.61, 12.27, -17.17)
ob_plane.scale = (143.1, 442.8, 1.0)
ob_plane.lineart.crease_threshold = 0.0
ob_cube_072.location = (-19.27, 427.2, -11.12)
ob_cube_072.scale = (-21.22, 363.6, -6.533)
ob_cube_072.lineart.crease_threshold = 0.0
ob_cube_071.location = (-363.6, 422.8, 0.0)
ob_cube_071.scale = (-88.79, 62.94, -17.78)
ob_cube_071.lineart.crease_threshold = 0.0
ob_cube_070.location = (-188.9, 322.8, 43.87)
ob_cube_070.scale = (7.255, 9.226, -25.83)
ob_cube_070.lineart.crease_threshold = 0.0
ob_cube_069.location = (-235.7, 208.3, 36.61)
ob_cube_069.scale = (-2.502, 2.88, -2.12)
ob_cube_069.lineart.crease_threshold = 0.0
ob_cube_068.location = (-212.6, 209.8, 43.87)
ob_cube_068.rotation_euler = (0.0, 0.0, 1.571)
ob_cube_068.scale = (7.255, 9.226, -25.83)
ob_cube_068.lineart.crease_threshold = 0.0
ob_cube_067.location = (-228.8, 213.4, 26.12)
ob_cube_067.scale = (7.255, 11.62, 8.373)
ob_cube_067.lineart.crease_threshold = 0.0
ob_cube_066.location = (-244.5, 208.3, 36.61)
ob_cube_066.scale = (-2.502, 2.88, -2.12)
ob_cube_066.lineart.crease_threshold = 0.0
ob_cube_065.location = (263.0, -345.6, 43.87)
ob_cube_065.scale = (7.255, 9.226, -25.83)
ob_cube_065.lineart.crease_threshold = 0.0
ob_cube_064.location = (262.7, -331.5, 43.87)
ob_cube_064.rotation_euler = (0.0, -0.0, 0.02504)
ob_cube_064.scale = (7.255, 9.226, -25.83)
ob_cube_064.lineart.crease_threshold = 0.0
ob_cube_063.location = (239.1, -345.1, 43.87)
ob_cube_063.rotation_euler = (0.0, -0.0, -0.03373)
ob_cube_063.scale = (7.255, 9.226, -25.83)
ob_cube_063.lineart.crease_threshold = 0.0
ob_cube_053.location = (238.6, -331.3, 43.87)
ob_cube_053.scale = (7.255, 9.226, -25.83)
ob_cube_053.lineart.crease_threshold = 0.0
ob_cube_062.location = (142.8, -268.9, 43.87)
ob_cube_062.scale = (7.255, 9.226, -25.83)
ob_cube_062.lineart.crease_threshold = 0.0
ob_cube_061.location = (117.6, -276.6, 43.87)
ob_cube_061.scale = (7.255, 9.226, -25.83)
ob_cube_061.lineart.crease_threshold = 0.0
ob_cube_060.location = (119.3, -288.3, 43.87)
ob_cube_060.rotation_euler = (0.0, -0.0, -0.1007)
ob_cube_060.scale = (7.255, 9.226, -25.83)
ob_cube_060.lineart.crease_threshold = 0.0
ob_cube_059.location = (110.9, -268.9, 21.78)
ob_cube_059.rotation_euler = (0.0, 0.0, 1.571)
ob_cube_059.scale = (7.255, 9.226, -25.83)
ob_cube_059.lineart.crease_threshold = 0.0
ob_cube_058.location = (127.1, -249.8, 21.78)
ob_cube_058.scale = (7.255, 9.226, -25.83)
ob_cube_058.lineart.crease_threshold = 0.0
ob_cube_057.location = (268.8, -234.9, 43.87)
ob_cube_057.scale = (7.255, 9.226, -25.83)
ob_cube_057.lineart.crease_threshold = 0.0
ob_cube_056.location = (264.4, -271.6, 43.87)
ob_cube_056.scale = (7.255, 9.226, -25.83)
ob_cube_056.lineart.crease_threshold = 0.0
ob_cube_055.location = (212.2, -271.6, 43.87)
ob_cube_055.scale = (7.255, 9.226, -25.83)
ob_cube_055.lineart.crease_threshold = 0.0
ob_cube_054.location = (264.2, -307.8, 43.87)
ob_cube_054.scale = (7.255, 9.226, -25.83)
ob_cube_054.lineart.crease_threshold = 0.0
ob_cube_052.location = (208.5, -365.0, -11.12)
ob_cube_052.rotation_euler = (0.0, 0.0, 1.571)
ob_cube_052.scale = (-21.22, 150.0, -6.533)
ob_cube_052.lineart.crease_threshold = 0.0
ob_cube_051.location = (122.3, -329.1, 36.89)
ob_cube_051.rotation_euler = (0.0, -0.0, 0.2789)
ob_cube_051.scale = (2.0, 2.0, -25.83)
ob_cube_051.lineart.crease_threshold = 0.0
ob_cube_050.location = (138.6, -324.0, 48.43)
ob_cube_050.rotation_euler = (0.0, -0.0, 0.2789)
ob_cube_050.scale = (7.0, 7.0, -25.83)
ob_cube_050.lineart.crease_threshold = 0.0
ob_cube_049.location = (145.4, -322.8, 35.56)
ob_cube_049.rotation_euler = (0.0, -0.0, 0.2789)
ob_cube_049.scale = (7.0, 7.0, -25.83)
ob_cube_049.lineart.crease_threshold = 0.0
ob_cube_048.location = (83.37, -318.7, 43.87)
ob_cube_048.scale = (7.255, 9.226, -25.83)
ob_cube_048.lineart.crease_threshold = 0.0
ob_cube_047.location = (108.2, -318.7, 43.87)
ob_cube_047.rotation_euler = (0.0, -0.0, -0.02199)
ob_cube_047.scale = (7.255, 9.226, -25.83)
ob_cube_047.lineart.crease_threshold = 0.0
ob_cube_046.location = (84.11, -331.3, 43.87)
ob_cube_046.scale = (7.255, 9.226, -25.83)
ob_cube_046.lineart.crease_threshold = 0.0
ob_cube_045.location = (108.2, -331.5, 43.87)
ob_cube_045.rotation_euler = (0.0, -0.0, 0.02504)
ob_cube_045.scale = (7.255, 9.226, -25.83)
ob_cube_045.lineart.crease_threshold = 0.0
ob_cube_044.location = (84.0, -345.1, 43.87)
ob_cube_044.rotation_euler = (0.0, -0.0, -0.03373)
ob_cube_044.scale = (7.255, 9.226, -25.83)
ob_cube_044.lineart.crease_threshold = 0.0
ob_cube_043.location = (108.2, -345.1, 43.87)
ob_cube_043.scale = (7.255, 9.226, -25.83)
ob_cube_043.lineart.crease_threshold = 0.0
ob_cube_042.location = (212.2, -344.5, 43.87)
ob_cube_042.scale = (7.255, 9.226, -25.83)
ob_cube_042.lineart.crease_threshold = 0.0
ob_cube_041.location = (157.7, -344.5, 43.87)
ob_cube_041.scale = (7.255, 9.226, -25.83)
ob_cube_041.lineart.crease_threshold = 0.0
ob_cube_040.location = (76.38, -310.8, -11.12)
ob_cube_040.scale = (-21.22, 363.6, -6.533)
ob_cube_040.lineart.crease_threshold = 0.0
ob_cube_039.location = (-188.9, 207.6, 43.87)
ob_cube_039.scale = (7.255, 9.226, -25.83)
ob_cube_039.lineart.crease_threshold = 0.0
ob_cube_038.location = (-189.3, 237.0, 43.87)
ob_cube_038.scale = (7.255, 9.226, -25.83)
ob_cube_038.lineart.crease_threshold = 0.0
ob_cube_037.location = (-190.9, 259.6, 43.87)
ob_cube_037.scale = (7.255, 9.226, -25.83)
ob_cube_037.lineart.crease_threshold = 0.0
ob_cube_036.location = (21.08, -380.9, 0.0)
ob_cube_036.scale = (-88.79, 62.94, -17.78)
ob_cube_036.lineart.crease_threshold = 0.0
ob_cube_017.location = (114.9, -81.73, -11.12)
ob_cube_017.scale = (-21.22, 363.6, -6.533)
ob_cube_017.lineart.crease_threshold = 0.0
ob_cube_035.location = (-191.0, -158.7, 36.61)
ob_cube_035.scale = (-2.502, 2.88, -2.12)
ob_cube_035.lineart.crease_threshold = 0.0
ob_cube_034.location = (-188.9, 294.8, 43.87)
ob_cube_034.scale = (7.255, 9.226, -25.83)
ob_cube_034.lineart.crease_threshold = 0.0
ob_cube_033.location = (-263.0, -33.03, 55.45)
ob_cube_033.scale = (-2.502, 2.88, -2.12)
ob_cube_033.lineart.crease_threshold = 0.0
ob_cube_032.location = (-234.6, -30.52, 40.88)
ob_cube_032.scale = (12.09, 1.793, -2.593)
ob_cube_032.lineart.crease_threshold = 0.0
ob_cube_031.location = (-255.9, -29.84, 43.87)
ob_cube_031.scale = (7.255, 9.226, -25.83)
ob_cube_031.lineart.crease_threshold = 0.0
ob_cube_030.location = (-208.1, -29.84, 43.87)
ob_cube_030.scale = (7.255, 9.226, -25.83)
ob_cube_030.lineart.crease_threshold = 0.0
ob_cube_029.location = (-216.7, 140.4, 43.87)
ob_cube_029.scale = (7.255, 9.226, -25.83)
ob_cube_029.lineart.crease_threshold = 0.0
ob_cube_028.location = (-263.6, 43.26, 43.87)
ob_cube_028.scale = (7.255, 9.226, -25.83)
ob_cube_028.lineart.crease_threshold = 0.0
ob_cube_027.location = (-211.8, 41.4, 43.87)
ob_cube_027.scale = (7.255, 9.226, -25.83)
ob_cube_027.lineart.crease_threshold = 0.0
ob_cube_026.location = (22.36, 24.47, 40.6)
ob_cube_026.rotation_euler = (-0.0, 1.571, -0.0)
ob_cube_026.scale = (23.11, 1.0, 0.9054)
ob_cube_026.lineart.crease_threshold = 0.0
ob_cube_025.location = (22.36, -11.9, 40.6)
ob_cube_025.rotation_euler = (-0.0, 1.571, -0.0)
ob_cube_025.scale = (23.11, 1.0, 0.9054)
ob_cube_025.lineart.crease_threshold = 0.0
ob_cube_024.location = (-61.91, -11.9, 40.6)
ob_cube_024.rotation_euler = (-0.0, 1.571, -0.0)
ob_cube_024.scale = (23.11, 1.0, 0.9054)
ob_cube_024.lineart.crease_threshold = 0.0
ob_cube_023.location = (-61.91, 24.85, 40.6)
ob_cube_023.rotation_euler = (-0.0, 1.571, -0.0)
ob_cube_023.scale = (23.11, 1.0, 0.9054)
ob_cube_023.lineart.crease_threshold = 0.0
ob_cube_022.location = (-19.68, 24.85, 62.91)
ob_cube_022.scale = (42.94, 1.0, 0.9054)
ob_cube_022.lineart.crease_threshold = 0.0
ob_cube_021.location = (-19.68, -11.95, 62.91)
ob_cube_021.scale = (42.94, 1.0, 0.9054)
ob_cube_021.lineart.crease_threshold = 0.0
ob_cube_020.location = (66.09, -11.95, 39.9)
ob_cube_020.rotation_euler = (0.0, 0.4929, 0.0)
ob_cube_020.scale = (49.15, 1.0, 0.9054)
ob_cube_020.lineart.crease_threshold = 0.0
ob_cube_019.location = (66.09, 24.73, 39.9)
ob_cube_019.rotation_euler = (0.0, 0.4929, 0.0)
ob_cube_019.scale = (49.15, 1.0, 0.9054)
ob_cube_019.lineart.crease_threshold = 0.0
ob_cube_018.location = (-105.6, 24.73, 39.9)
ob_cube_018.rotation_euler = (0.0, -0.4929, 0.0)
ob_cube_018.scale = (49.15, 1.0, 0.9054)
ob_cube_018.lineart.crease_threshold = 0.0
ob_cube_011.location = (-105.6, -11.76, 39.9)
ob_cube_011.rotation_euler = (0.0, -0.4929, 0.0)
ob_cube_011.scale = (49.15, 1.0, 0.9054)
ob_cube_011.lineart.crease_threshold = 0.0
ob_cube_010.location = (-38.89, 261.4, 102.9)
ob_cube_010.rotation_euler = (0.0, 0.0, -2.295)
ob_cube_010.scale = (12.41, 38.84, 4.446)
ob_cube_010.lineart.crease_threshold = 0.0
ob_icosphere.location = (-36.32, 257.0, 121.5)
ob_icosphere.rotation_euler = (0.0, 0.0, -2.314)
ob_icosphere.scale = (-24.62, 86.72, 22.75)
ob_icosphere.lineart.crease_threshold = 0.0
_m = ob_icosphere.modifiers.new('Subsurf', 'SUBSURF')
_m.uv_smooth = 'PRESERVE_CORNERS'
_m.quality = 2
_m.levels = 5
_m.show_only_control_edges = False
ob_cube_009.location = (-128.4, 0.0, -11.12)
ob_cube_009.scale = (-21.22, 363.6, -6.533)
ob_cube_009.lineart.crease_threshold = 0.0
ob_cube_008.location = (-188.9, -153.6, 26.12)
ob_cube_008.scale = (7.255, 11.62, 8.373)
ob_cube_008.lineart.crease_threshold = 0.0
ob_cone.location = (143.9, 243.6, 60.62)
ob_cone.scale = (5.0, 5.0, 3.0)
ob_cone.lineart.crease_threshold = 0.0
ob_cylinder.location = (143.9, 243.7, 37.62)
ob_cylinder.scale = (5.0, 5.0, 20.0)
ob_cylinder.lineart.crease_threshold = 0.0
ob_cube_016.location = (-188.9, 134.3, 43.87)
ob_cube_016.scale = (7.255, 9.226, -25.83)
ob_cube_016.lineart.crease_threshold = 0.0
ob_cube_015.location = (-188.9, 110.4, 43.87)
ob_cube_015.scale = (7.255, 9.226, -25.83)
ob_cube_015.lineart.crease_threshold = 0.0
ob_cube_014.location = (-188.9, 87.46, 43.87)
ob_cube_014.scale = (7.255, 9.226, -25.83)
ob_cube_014.lineart.crease_threshold = 0.0
ob_cube_013.location = (-188.9, 64.52, 43.87)
ob_cube_013.scale = (7.255, 9.226, -25.83)
ob_cube_013.lineart.crease_threshold = 0.0
ob_cube_012.location = (-188.9, 41.4, 43.87)
ob_cube_012.scale = (7.255, 9.226, -25.83)
ob_cube_012.lineart.crease_threshold = 0.0
ob_cube_007.location = (-188.9, -132.9, 43.87)
ob_cube_007.scale = (7.255, 9.226, -25.83)
ob_cube_007.lineart.crease_threshold = 0.0
ob_cube_006.location = (-188.9, -104.7, 43.87)
ob_cube_006.scale = (7.255, 9.226, -25.83)
ob_cube_006.lineart.crease_threshold = 0.0
ob_cube_005.location = (-188.9, -78.55, 43.87)
ob_cube_005.scale = (7.255, 9.226, -25.83)
ob_cube_005.lineart.crease_threshold = 0.0
ob_cube_004.location = (-188.9, -55.38, 43.87)
ob_cube_004.scale = (7.255, 9.226, -25.83)
ob_cube_004.lineart.crease_threshold = 0.0
ob_cube_003.location = (-188.9, -30.07, 43.87)
ob_cube_003.scale = (7.255, 9.226, -25.83)
ob_cube_003.lineart.crease_threshold = 0.0
ob_cube_002.location = (198.4, 0.0, 0.0)
ob_cube_002.scale = (-88.79, 286.0, -17.78)
ob_cube_002.lineart.crease_threshold = 0.0
ob_cube_001.location = (-238.2, 0.0, 0.0)
ob_cube_001.scale = (-88.79, 363.6, -17.78)
ob_cube_001.lineart.crease_threshold = 0.0
ob_cube.location = (-19.79, 6.648, 12.25)
ob_cube.scale = (-129.8, 19.7, 5.447)
ob_cube.lineart.crease_threshold = 0.0
ob_lamp.location = (-244.1, 288.0, 126.3)
ob_lamp.rotation_euler = (0.6503, 0.05522, 1.866)
ob_lamp.lock_rotations_4d = False
ob_lamp.empty_display_type = 'ARROWS'
ob_lamp.color = (0.0, 0.0, 0.0, 0.0)
ob_lamp.lineart.crease_threshold = 0.0
ob_camera.location = (148.3, -493.3, 41.36)
ob_camera.rotation_euler = (1.552, 0.02024, 0.4062)
ob_camera.lock_rotations_4d = False
ob_camera.empty_display_type = 'ARROWS'
ob_camera.color = (0.0, 0.0, 0.0, 0.0)
ob_camera.display_type = 'WIRE'
ob_camera.lineart.crease_threshold = 0.0
cam_camera.dof.focus_object = ob_cube

# ---- collection membership
col_collection_1.objects.link(ob_cube_096)
col_collection_1.objects.link(ob_cube_095)
col_collection_1.objects.link(ob_cube_094)
col_collection_1.objects.link(ob_cube_093)
col_collection_1.objects.link(ob_cube_092)
col_collection_1.objects.link(ob_cube_091)
col_collection_1.objects.link(ob_cube_090)
col_collection_1.objects.link(ob_cube_089)
col_collection_1.objects.link(ob_cube_088)
col_collection_1.objects.link(ob_cube_087)
col_collection_1.objects.link(ob_cube_086)
col_collection_1.objects.link(ob_cube_085)
col_collection_1.objects.link(ob_cube_084)
col_collection_1.objects.link(ob_cube_083)
col_collection_1.objects.link(ob_cube_082)
col_collection_1.objects.link(ob_cube_081)
col_collection_1.objects.link(ob_cube_080)
col_collection_1.objects.link(ob_cube_079)
col_collection_1.objects.link(ob_cube_078)
col_collection_1.objects.link(ob_cube_077)
col_collection_1.objects.link(ob_cube_076)
col_collection_1.objects.link(ob_cube_075)
col_collection_1.objects.link(ob_cube_074)
col_collection_1.objects.link(ob_cube_073)
col_collection_1.objects.link(ob_plane)
col_collection_1.objects.link(ob_cube_072)
col_collection_1.objects.link(ob_cube_071)
col_collection_1.objects.link(ob_cube_070)
col_collection_1.objects.link(ob_cube_069)
col_collection_1.objects.link(ob_cube_068)
col_collection_1.objects.link(ob_cube_067)
col_collection_1.objects.link(ob_cube_066)
col_collection_1.objects.link(ob_cube_065)
col_collection_1.objects.link(ob_cube_064)
col_collection_1.objects.link(ob_cube_063)
col_collection_1.objects.link(ob_cube_053)
col_collection_1.objects.link(ob_cube_062)
col_collection_1.objects.link(ob_cube_061)
col_collection_1.objects.link(ob_cube_060)
col_collection_1.objects.link(ob_cube_059)
col_collection_1.objects.link(ob_cube_058)
col_collection_1.objects.link(ob_cube_057)
col_collection_1.objects.link(ob_cube_056)
col_collection_1.objects.link(ob_cube_055)
col_collection_1.objects.link(ob_cube_054)
col_collection_1.objects.link(ob_cube_052)
col_collection_1.objects.link(ob_cube_051)
col_collection_1.objects.link(ob_cube_050)
col_collection_1.objects.link(ob_cube_049)
col_collection_1.objects.link(ob_cube_048)
col_collection_1.objects.link(ob_cube_047)
col_collection_1.objects.link(ob_cube_046)
col_collection_1.objects.link(ob_cube_045)
col_collection_1.objects.link(ob_cube_044)
col_collection_1.objects.link(ob_cube_043)
col_collection_1.objects.link(ob_cube_042)
col_collection_1.objects.link(ob_cube_041)
col_collection_1.objects.link(ob_cube_040)
col_collection_1.objects.link(ob_cube_039)
col_collection_1.objects.link(ob_cube_038)
col_collection_1.objects.link(ob_cube_037)
col_collection_1.objects.link(ob_cube_036)
col_collection_1.objects.link(ob_cube_017)
col_collection_1.objects.link(ob_cube_035)
col_collection_1.objects.link(ob_cube_034)
col_collection_1.objects.link(ob_cube_033)
col_collection_1.objects.link(ob_cube_032)
col_collection_1.objects.link(ob_cube_031)
col_collection_1.objects.link(ob_cube_030)
col_collection_1.objects.link(ob_cube_029)
col_collection_1.objects.link(ob_cube_028)
col_collection_1.objects.link(ob_cube_027)
col_collection_1.objects.link(ob_cube_026)
col_collection_1.objects.link(ob_cube_025)
col_collection_1.objects.link(ob_cube_024)
col_collection_1.objects.link(ob_cube_023)
col_collection_1.objects.link(ob_cube_022)
col_collection_1.objects.link(ob_cube_021)
col_collection_1.objects.link(ob_cube_020)
col_collection_1.objects.link(ob_cube_019)
col_collection_1.objects.link(ob_cube_018)
col_collection_1.objects.link(ob_cube_011)
col_collection_1.objects.link(ob_cube_010)
col_collection_1.objects.link(ob_icosphere)
col_collection_1.objects.link(ob_cube_009)
col_collection_1.objects.link(ob_cube_008)
col_collection_1.objects.link(ob_cone)
col_collection_1.objects.link(ob_cylinder)
col_collection_1.objects.link(ob_cube_016)
col_collection_1.objects.link(ob_cube_015)
col_collection_1.objects.link(ob_cube_014)
col_collection_1.objects.link(ob_cube_013)
col_collection_1.objects.link(ob_cube_012)
col_collection_1.objects.link(ob_cube_007)
col_collection_1.objects.link(ob_cube_006)
col_collection_1.objects.link(ob_cube_005)
col_collection_1.objects.link(ob_cube_004)
col_collection_1.objects.link(ob_cube_003)
col_collection_1.objects.link(ob_cube_002)
col_collection_1.objects.link(ob_cube_001)
col_collection_1.objects.link(ob_cube)
col_collection_1.objects.link(ob_lamp)
col_collection_1.objects.link(ob_camera)

# ---- scene / render settings (as saved in the file)
scene.camera = ob_camera
scene.frame_start = 1; scene.frame_end = 250; scene.frame_set(1)
scene.render.engine = 'CYCLES'
scene.render.resolution_x = 2560
scene.render.resolution_y = 1440
scene.render.resolution_percentage = 50
scene.render.dither_intensity = 0.0
scene.cycles.use_denoising = False
scene.cycles.samples = 128
scene.cycles.sampling_pattern = 'TABULATED_SOBOL'
scene.cycles.use_adaptive_sampling = False
scene.cycles.use_light_tree = False
scene.cycles.blur_glossy = 0.0
scene.cycles.sample_clamp_indirect = 0.0
scene.view_settings.view_transform = 'Standard'
bpy.context.view_layer.update()
